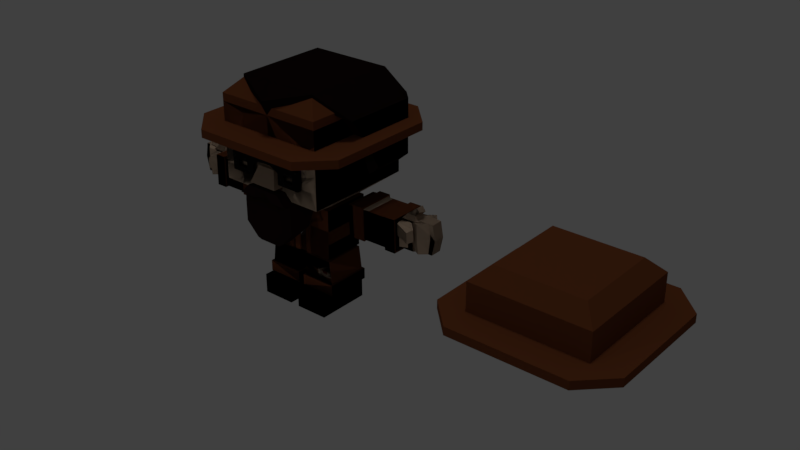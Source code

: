 # Source: cowboy_v2.blend  (saved by Blender 2.79.0; exported with 4.5.12 LTS)
import bpy
from mathutils import Matrix  # noqa: F401  (used for matrix-valued properties, if any)

bpy.ops.wm.read_factory_settings(use_empty=True)
scene = bpy.context.scene
scene.name = 'Scene'

# ---- collections
col_collection_1 = bpy.data.collections.new('Collection 1'); scene.collection.children.link(col_collection_1)
col_collection_4 = bpy.data.collections.new('Collection 4'); scene.collection.children.link(col_collection_4)

# ---- materials (node trees are filled in below, after node groups)
mat_skin = bpy.data.materials.new('Skin')
mat_skin.alpha_threshold = 0.0
mat_skin.use_transparent_shadow = False
mat_skin.diffuse_color = (0.5382, 0.3997, 0.289, 1.0)
mat_skin.roughness = 0.5
mat_skin.line_color = (0.0, 0.0, 0.0, 1.0)
mat_brown = bpy.data.materials.new('Brown')
mat_brown.alpha_threshold = 0.0
mat_brown.use_transparent_shadow = False
mat_brown.diffuse_color = (0.1734, 0.05305, 0.0194, 1.0)
mat_brown.roughness = 0.5
mat_hair = bpy.data.materials.new('Hair')
mat_hair.alpha_threshold = 0.0
mat_hair.use_transparent_shadow = False
mat_hair.diffuse_color = (0.02037, 0.009547, 0.008135, 1.0)
mat_hair.roughness = 0.5
mat_hair.specular_intensity = 0.285
mat_black = bpy.data.materials.new('Black')
mat_black.alpha_threshold = 0.0
mat_black.use_transparent_shadow = False
mat_black.diffuse_color = (0.00637, 0.00637, 0.00637, 1.0)
mat_black.roughness = 0.5
mat_black.specular_intensity = 0.7523
mat_white = bpy.data.materials.new('White')
mat_white.alpha_threshold = 0.0
mat_white.use_transparent_shadow = False
mat_white.roughness = 0.5
mat_blue = bpy.data.materials.new('Blue')
mat_blue.alpha_threshold = 0.0
mat_blue.use_transparent_shadow = False
mat_blue.diffuse_color = (0.1201, 0.01708, 0.2668, 1.0)
mat_blue.roughness = 0.5
mat_bruise = bpy.data.materials.new('bruise')
mat_bruise.alpha_threshold = 0.0
mat_bruise.use_transparent_shadow = False
mat_bruise.diffuse_color = (0.2598, 0.03387, 0.02765, 1.0)
mat_bruise.roughness = 0.5

# ---- material node trees

# ---- world
world_world = bpy.data.worlds.new('World'); scene.world = world_world
world_world.color = (0.05088, 0.05088, 0.05088)
world_world.use_sun_shadow = False
world_world.sun_shadow_jitter_overblur = 0.0
world_world.cycles.sampling_method = 'MANUAL'

# ---- lights
light_hemi = bpy.data.lights.new('Hemi', 'SUN')
light_hemi.transmission_factor = 0.0
light_hemi.angle = 0.1993
light_hemi.energy = 0.27
light_hemi.shadow_buffer_clip_start = 0.5
light_hemi.shadow_soft_size = 0.1
light_hemi.shadow_cascade_max_distance = 1000.0
light_point = bpy.data.lights.new('Point', 'POINT')
light_point.transmission_factor = 0.0
light_point.energy = 100.0
light_point.shadow_buffer_clip_start = 0.5
light_point.shadow_soft_size = 0.1
light_point.shadow_maximum_resolution = 0.006
light_point.use_absolute_resolution = True

# ---- meshes
me_cube_004 = bpy.data.meshes.new('Cube.004')
me_cube_004.from_pydata([(6.169, 0.6469, 1.851), (5.919, 0.3969, 2.584), (6.169, 0.6469, 2.334), (5.919, -1.103, 2.584), (6.169, -1.353, 2.334), (6.169, -1.353, 1.851), (6.169, -1.353, 1.707), (6.669, -1.353, 1.851), (6.669, -1.353, 1.707), (6.669, 0.6469, 1.851), (6.669, 0.6469, 1.707), (6.169, -1.853, 1.851), (6.169, -1.853, 1.707), (6.169, 1.147, 1.851), (6.169, 1.147, 1.707), (6.169, -0.3531, 1.707), (6.169, 0.8469, 1.707), (6.369, -0.3531, 1.707), (6.369, 0.6469, 1.707), (4.169, 0.6469, 1.851), (4.419, 0.3969, 2.584), (4.169, 0.6469, 2.334), (4.419, -1.103, 2.584), (4.169, -1.353, 2.334), (4.169, -1.353, 1.851), (4.169, -1.353, 1.707), (3.669, -1.353, 1.851), (3.669, -1.353, 1.707), (3.669, 0.6469, 1.851), (3.669, 0.6469, 1.707), (4.169, -1.853, 1.851), (4.169, -1.853, 1.707), (4.169, 1.147, 1.851), (4.169, 1.147, 1.707), (4.169, -0.3531, 1.707), (5.169, 0.6469, 2.334), (5.169, 0.3969, 2.584), (5.169, -1.103, 2.584), (5.169, -1.353, 2.334), (5.169, 0.6469, 1.851), (5.169, -1.353, 1.707), (5.169, -1.353, 1.851), (5.169, -1.853, 1.707), (5.169, -1.853, 1.851), (5.169, 1.147, 1.851), (5.169, 1.147, 1.707), (4.169, 0.8469, 1.707), (5.169, 0.8469, 1.707), (3.969, -0.3531, 1.707), (3.969, 0.6469, 1.707), (5.836, -1.353, 1.707), (5.503, -1.353, 1.707), (4.503, -1.353, 1.707), (4.836, -1.353, 1.707)], [], [(0, 2, 4, 5), (1, 3, 4, 2), (39, 0, 13, 44), (40, 51, 50, 6, 12, 42), (10, 9, 7, 8), (0, 5, 7, 9), (12, 8, 7, 11), (5, 11, 7), (12, 6, 8), (13, 9, 10, 14), (13, 0, 9), (13, 14, 45, 44), (5, 41, 43, 11), (12, 11, 43, 42), (3, 37, 38, 4), (2, 35, 36, 1), (2, 0, 39, 35), (1, 36, 37, 3), (5, 4, 38, 41), (15, 17, 18, 10, 8, 6), (10, 18, 16, 14), (45, 14, 16, 47), (19, 24, 23, 21), (20, 21, 23, 22), (39, 44, 32, 19), (40, 42, 31, 25, 52, 53), (29, 27, 26, 28), (19, 28, 26, 24), (31, 30, 26, 27), (24, 26, 30), (31, 27, 25), (32, 33, 29, 28), (32, 28, 19), (32, 44, 45, 33), (24, 30, 43, 41), (31, 42, 43, 30), (22, 23, 38, 37), (21, 20, 36, 35), (21, 35, 39, 19), (20, 22, 37, 36), (24, 41, 38, 23), (34, 25, 27, 29, 49, 48), (29, 33, 46, 49), (45, 47, 46, 33)])
me_cube_004.polygons.foreach_set('material_index', [1, 1, 1, 1, 1, 1, 1, 1, 1, 1, 1, 1, 1, 1, 1, 1, 1, 1, 1, 1, 1, 1, 1, 1, 1, 1, 1, 1, 1, 1, 1, 1, 1, 1, 1, 1, 1, 1, 1, 1, 1, 1, 1, 1])
me_cube_004.materials.append(mat_skin)
me_cube_004.materials.append(mat_brown)
me_cube_004.materials.append(mat_hair)
me_cube_004.materials.append(mat_black)
me_cube_004.materials.append(mat_white)
me_cube_004.use_remesh_preserve_volume = False
me_cube_004.use_remesh_preserve_attributes = False
me_cube_004.use_mirror_vertex_groups = False
me_cube_004.update()
me_cube_007 = bpy.data.meshes.new('Cube.007')
me_cube_007.from_pydata([(1.431e-06, -1.0, 2.25), (0.2487, -1.0, 2.25), (1.431e-06, -1.0, 2.455), (0.1342, -1.0, 2.455), (0.1667, -1.0, 2.25), (0.4653, -0.9572, 2.817), (0.4653, -0.9572, 2.909), (0.6147, -0.9572, 2.817), (0.6147, -0.9572, 2.909), (-0.6147, -0.9572, 2.771), (-0.6147, -0.9572, 2.909), (-0.4653, -0.9572, 2.771), (-0.4653, -0.9572, 2.909), (1.0, 1.0, 2.25), (1.0, -1.0, 2.25), (1.029, 0.3044, 2.133), (1.029, -0.3044, 2.133), (1.054, 0.3044, 1.602), (1.054, -0.3044, 1.602), (1.357, 0.3044, 2.148), (0.75, 0.95, 4.056), (1.0, 1.2, 3.606), (0.75, -0.75, 3.856), (1.0, -1.0, 3.606), (1.0, -1.0, 3.339), (1.0, -3.204e-07, 3.123), (1.0, 0.2486, 2.463), (1.0, 1.0, 2.463), (1.0, 1.2, 3.123), (1.0, 1.2, 2.634), (1.2, -3.204e-07, 3.123), (1.2, 1.0, 3.123), (1.2, 0.2486, 2.634), (1.2, 1.0, 2.634), (-1.0, 1.0, 2.25), (-1.0, -1.0, 2.25), (-1.082, 0.3044, 2.138), (-1.082, -0.3044, 2.138), (-1.093, 0.3044, 1.607), (-1.093, -0.3044, 1.607), (-1.41, 0.3044, 2.129), (-1.41, -0.3044, 2.129), (-1.422, 0.3044, 1.598), (-1.422, -0.3044, 1.598), (-0.75, 0.95, 4.056), (-1.0, 1.2, 3.606), (-1.0, -1.0, 3.606), (-1.0, -1.0, 3.339), (-1.0, -3.204e-07, 3.123), (-1.0, 0.2486, 2.463), (-1.0, 1.0, 2.463), (9.537e-07, 1.2, 3.606), (9.537e-07, 0.95, 4.056), (9.537e-07, -0.75, 3.856), (9.537e-07, 1.0, 2.25), (9.537e-07, 1.0, 2.463), (-1.0, 1.2, 3.123), (9.537e-07, 1.2, 3.123), (-1.0, 1.2, 2.634), (9.537e-07, 1.2, 2.634), (-1.2, -3.204e-07, 3.123), (-1.2, 1.0, 3.123), (-1.2, 0.2486, 2.634), (-1.2, 1.0, 2.634), (-2.438, 0.2719, 2.135), (-2.404, -0.1924, 2.135), (-2.442, 0.2719, 1.604), (-2.416, -0.1664, 1.604), (0.6871, 0.3767, 2.0), (0.6871, -0.3767, 2.0), (0.3942, -0.3767, 2.0), (9.537e-07, -0.3767, 2.0), (9.537e-07, 0.3767, 2.0), (-0.6871, 0.3767, 2.0), (-0.6871, -0.3767, 2.0), (-0.3942, -0.3767, 2.0), (1.0, -1.0, 2.832), (1.0, -1.0, 2.541), (0.6667, -1.0, 2.25), (0.3333, -1.0, 2.25), (0.6159, -1.0, 3.248), (0.3011, -1.0, 3.068), (9.537e-07, -1.0, 2.746), (-1.0, -1.0, 2.832), (-1.0, -1.0, 2.541), (-0.6667, -1.0, 2.25), (-0.3333, -1.0, 2.25), (-0.6159, -1.0, 3.248), (-0.3011, -1.0, 3.015), (-0.2684, -1.0, 2.455), (-0.1678, -1.0, 2.746), (0.2684, -1.0, 2.455), (0.1678, -1.0, 2.746), (9.537e-07, -1.081, 2.746), (9.537e-07, -1.185, 2.455), (-0.2684, -1.185, 2.455), (-0.1678, -1.081, 2.746), (0.2684, -1.185, 2.455), (0.1678, -1.081, 2.746), (-0.3813, -1.0, 2.937), (-0.6667, -1.0, 2.937), (-0.6987, -1.0, 2.937), (-0.3813, -1.0, 2.783), (-0.3813, -1.0, 2.655), (-0.6987, -1.0, 2.832), (-0.6987, -1.0, 2.655), (0.3813, -1.0, 2.937), (-0.6667, -1.0, 2.655), (0.6987, -1.0, 2.937), (0.3813, -0.9572, 2.937), (0.3813, -0.9572, 2.817), (0.6987, -0.9572, 2.817), (0.6987, -0.9572, 2.937), (-0.6987, -0.9572, 2.937), (-0.6987, -0.9572, 2.655), (-0.3813, -0.9572, 2.655), (-0.3813, -0.9572, 2.937), (-1.214, 0.3044, 2.13), (-1.226, 0.3044, 1.599), (-1.226, -0.3044, 1.599), (-1.214, -0.3044, 2.13), (-1.41, 0.3348, 2.155), (-1.41, -0.3348, 2.155), (-1.422, 0.3348, 1.571), (-1.422, -0.3348, 1.571), (-1.214, 0.3348, 2.157), (-1.226, -0.3348, 1.573), (-1.226, 0.3348, 1.573), (-1.214, -0.3348, 2.157), (1.15, 0.3044, 2.144), (1.175, 0.3044, 1.613), (1.175, -0.3044, 1.613), (1.15, -0.3044, 2.144), (1.366, 0.3348, 2.175), (1.366, -0.3348, 2.175), (1.393, 0.3348, 1.591), (1.393, -0.3348, 1.591), (1.151, 0.3348, 2.171), (1.178, -0.3348, 1.588), (1.178, 0.3348, 1.588), (1.151, -0.3348, 2.171), (1.0, -0.3531, 3.606), (-1.0, -0.3531, 3.606), (1.0, 1.2, 3.608), (1.2, -0.3531, 3.608), (1.2, 1.0, 3.608), (-1.0, 1.2, 3.608), (9.537e-07, 1.2, 3.608), (-1.2, -0.3531, 3.608), (-1.2, 1.0, 3.608), (9.537e-07, -0.75, 4.056), (9.537e-07, -1.0, 3.606), (-0.75, -0.75, 4.056), (-0.75, -0.75, 3.856), (9.537e-07, -1.094, 3.865), (0.75, -0.75, 4.056), (-1.0, -1.0, 3.194), (1.0, -1.0, 3.194), (-0.6159, -1.0, 3.162), (-0.2263, -1.0, 2.845), (0.2263, -1.0, 2.942), (0.6159, -1.0, 3.162), (-0.8359, -1.0, 3.228), (0.8359, -1.0, 3.228), (0.8359, -1.0, 3.108), (-0.8359, -1.0, 3.108), (-2.027, 0.2446, 2.08), (-2.036, 0.2446, 1.653), (-2.036, -0.2446, 1.653), (-2.027, -0.2446, 2.08), (-2.585, -0.01724, 2.135), (-2.589, -0.01724, 1.604), (-2.027, -1.565e-07, 2.08), (-2.036, -9.686e-08, 1.653), (-2.247, -0.13, 2.108), (-2.228, 0.241, 2.079), (-2.239, 0.2521, 1.653), (-2.258, -0.1025, 1.629), (-2.302, -0.008621, 2.094), (-2.313, -0.008621, 1.629), (-2.477, 0.2719, 1.87), (-2.41, -0.1939, 1.87), (-2.031, 0.2446, 1.867), (-2.031, -0.2446, 1.867), (-2.625, -0.01724, 1.87), (-2.234, 0.2583, 1.868), (-2.253, -0.13, 1.868), (-2.303, -0.3173, 2.002), (-2.349, -0.2059, 2.029), (-2.308, -0.3155, 1.813), (-2.354, -0.2039, 1.815), (1.357, -0.3044, 2.148), (1.382, 0.3044, 1.617), (1.369, -0.3044, 1.617), (2.385, 0.2719, 2.154), (2.351, -0.1924, 2.154), (2.389, 0.2719, 1.623), (2.363, -0.1664, 1.623), (1.974, 0.2446, 2.1), (1.984, 0.2446, 1.673), (1.984, -0.2446, 1.673), (1.974, -0.2446, 2.1), (2.532, -0.01724, 2.154), (2.537, -0.01724, 1.623), (1.974, -1.416e-07, 2.1), (1.984, -8.196e-08, 1.673), (2.195, -0.13, 2.127), (2.176, 0.241, 2.099), (2.187, 0.2521, 1.672), (2.206, -0.1025, 1.648), (2.249, -0.008621, 2.113), (2.26, -0.008621, 1.648), (2.425, 0.2719, 1.889), (2.357, -0.1939, 1.889), (1.979, 0.2446, 1.886), (1.979, -0.2446, 1.886), (2.572, -0.01724, 1.889), (2.181, 0.2583, 1.888), (2.2, -0.13, 1.888), (2.251, -0.3173, 2.021), (2.296, -0.2059, 2.048), (2.255, -0.3155, 1.833), (2.301, -0.2039, 1.834), (0.6871, 0.4552, 1.936), (0.6871, -0.4238, 1.936), (0.6339, 0.3767, 1.0), (0.6339, -0.3767, 1.0), (0.08683, 0.3767, 1.0), (0.3808, -0.3767, 1.0), (0.6871, 0.3767, 0.35), (0.6871, -0.3767, 0.35), (0.08683, 0.3767, 0.35), (0.08683, -0.3767, 0.35), (0.6871, 0.3767, 0.0), (0.6871, -0.3767, 0.0), (0.08683, 0.3767, 0.0), (0.08683, -0.3767, 0.0), (0.3942, -0.4238, 1.936), (-0.6871, 0.4552, 1.936), (-0.6871, -0.4238, 1.936), (-0.6339, 0.3767, 1.0), (-0.6339, -0.3767, 1.0), (-0.08683, 0.3767, 1.0), (-0.2437, -0.3767, 1.0), (-0.6871, 0.3767, 0.35), (-0.6871, -0.3767, 0.35), (-0.08683, 0.3767, 0.35), (-0.08683, -0.3767, 0.35), (-0.2951, -0.4238, 1.936), (9.537e-07, 0.3767, 1.0), (0.2259, -0.3767, 1.0), (0.3542, 0.1001, 1.936), (-0.6871, 0.3767, 0.0), (-0.6871, -0.3767, 0.0), (-0.08683, 0.3767, 0.0), (-0.08683, -0.3767, 0.0), (-0.499, -0.4238, 1.936), (0.08683, 0.3767, 0.9555), (0.08683, -0.3767, 0.9555), (0.6339, -0.3767, 0.9555), (0.6339, 0.3767, 0.9555), (-0.08683, 0.3767, 0.9555), (-0.08683, -0.3767, 0.9555), (-0.6339, -0.3767, 0.9555), (-0.6339, 0.3767, 0.9555), (0.6871, -0.597, 0.35), (0.08683, -0.597, 0.35), (0.6871, -0.597, 0.0), (0.08683, -0.597, 0.0), (-0.6871, -0.597, 0.35), (-0.08683, -0.597, 0.35), (-0.6871, -0.597, 0.0), (-0.08683, -0.597, 0.0), (-0.08683, 0.3767, 0.5317), (-0.6871, 0.3767, 0.5317), (-0.08683, -0.3767, 0.5317), (-0.6871, -0.3767, 0.5317), (0.08683, 0.3767, 0.5317), (0.6871, 0.3767, 0.5317), (0.08683, -0.3767, 0.5317), (0.6871, -0.3767, 0.5317), (0.7171, 0.4143, 0.3409), (0.7171, -0.4143, 0.3409), (0.05682, 0.4143, 0.3409), (0.05682, -0.4143, 0.3409), (0.05682, 0.4143, 0.5407), (0.7171, 0.4143, 0.5407), (0.05682, -0.4143, 0.5407), (0.7171, -0.4143, 0.5407), (-0.7171, 0.4143, 0.3409), (-0.7171, -0.4143, 0.3409), (-0.05682, 0.4143, 0.3409), (-0.05682, -0.4143, 0.3409), (-0.05682, 0.4143, 0.5407), (-0.7171, 0.4143, 0.5407), (-0.05682, -0.4143, 0.5407), (-0.7171, -0.4143, 0.5407), (-0.5944, -0.4238, 1.783), (0.1118, -0.4238, 1.936), (-0.2971, -0.4238, 1.665), (-0.2021, -0.4238, 1.665), (0.6339, -0.3767, 1.275), (0.6339, 0.3767, 1.275), (-0.6339, -0.3767, 1.275), (-0.6339, 0.3767, 1.275), (0.6871, -0.4238, 1.557), (0.6871, 0.4552, 1.557), (-0.6871, -0.4238, 1.557), (-0.6871, 0.4552, 1.557), (-0.1487, -0.3767, 1.0), (-0.2165, -0.3767, 1.275), (-0.1716, -0.4238, 1.557), (-0.2666, -0.4238, 1.557), (-0.1215, -0.3767, 1.275), (-0.2165, -0.4066, 1.274), (-0.1215, -0.4066, 1.274), (-0.1716, -0.4537, 1.556), (-0.2666, -0.4537, 1.556), (-0.2971, -0.4537, 1.664), (-0.2021, -0.4537, 1.664), (-0.499, -0.4537, 1.935), (-0.5944, -0.4537, 1.782), (-0.2437, -0.4066, 0.9988), (-0.1487, -0.4066, 0.9988), (0.2437, -0.3767, 1.0), (0.499, -0.4238, 1.936), (0.5823, -0.4238, 1.748), (0.3366, -0.4237, 1.636), (0.2416, -0.4237, 1.636), (0.1487, -0.3767, 1.0), (0.236, -0.3767, 1.275), (0.2044, -0.4238, 1.557), (0.2994, -0.4238, 1.557), (0.141, -0.3767, 1.275), (0.236, -0.4066, 1.274), (0.141, -0.4066, 1.274), (0.2044, -0.4537, 1.556), (0.2994, -0.4537, 1.556), (0.3366, -0.4537, 1.634), (0.2416, -0.4537, 1.634), (0.499, -0.4537, 1.935), (0.5823, -0.4537, 1.747), (0.2437, -0.4066, 0.9988), (0.1487, -0.4066, 0.9988), (9.537e-07, -0.3767, 1.275), (-0.086, -0.4238, 1.557), (0.03575, -0.4688, 1.557), (0.03571, 0.355, 1.936), (-0.277, 0.08793, 1.936), (0.2937, -1.0, 2.937), (0.3813, -1.0, 2.641), (0.6987, -1.0, 2.641), (0.6987, -1.0, 2.817), (0.3813, -1.0, 2.817), (0.2937, -1.0, 2.767), (0.3813, -1.0, 3.004), (0.6987, -1.0, 3.004), (0.8148, -1.0, 2.937), (0.8148, -1.0, 2.767), (-0.8143, -1.0, 2.608), (-0.6342, -1.0, 2.352), (-0.5294, -1.0, 3.189), (-0.5444, -1.0, 3.511), (-2.511, 0.1273, 2.135), (-2.516, 0.1273, 1.604), (-2.551, 0.1273, 1.87), (0.08683, -0.3767, 0.673), (0.08683, -0.3767, 0.8142), (0.6694, -0.3767, 0.6561), (0.6449, -0.3767, 0.8784), (0.3524, -0.3767, 0.794), (0.3891, -0.3767, 0.6204), (0.6612, -0.3767, 0.7302), (0.6531, -0.3767, 0.8043), (0.4499, -0.3767, 0.8221), (0.5474, -0.3767, 0.8503), (0.4825, -0.3767, 0.6323), (0.5759, -0.3767, 0.6442), (0.3646, -0.3767, 0.7361), (0.3768, -0.3767, 0.6782), (0.5669, -0.3767, 0.7919), (0.5762, -0.3767, 0.6978), (0.4484, -0.3767, 0.7639), (0.4923, -0.3767, 0.7023), (-0.4132, -0.4238, 1.557), (-0.4321, -0.3767, 1.275)], [(224, 237), (237, 298)], [(0, 4, 3, 2), (3, 4, 1, 91), (1, 78, 91), (5, 7, 8, 6), (111, 352, 108, 112), (109, 112, 108, 106), (9, 11, 12, 10), (115, 103, 102, 99, 116), (114, 105, 107, 103, 115), (116, 99, 100, 101, 113), (24, 25, 141, 23), (69, 68, 13, 14), (71, 70, 69, 14, 78, 79, 0), (16, 15, 17, 18), (132, 131, 138, 140), (19, 192, 135, 133), (192, 193, 136, 135), (129, 132, 140, 137), (142, 46, 153), (33, 29, 28, 31), (13, 27, 26, 25, 24, 157, 76, 77, 14), (22, 53, 151, 23), (21, 51, 52, 20), (68, 72, 54, 13), (55, 27, 13, 54), (57, 28, 29, 59), (27, 55, 59, 29), (33, 27, 29), (33, 31, 30, 32), (25, 26, 32, 30), (26, 27, 33, 32), (46, 142, 48, 47), (74, 35, 34, 73), (71, 0, 86, 85, 35, 74, 75), (37, 39, 38, 36), (40, 41, 122, 121), (120, 117, 125, 128), (41, 43, 124, 122), (117, 118, 127, 125), (22, 23, 141), (63, 61, 56, 58), (34, 35, 84, 83, 156, 47, 48, 49, 50), (153, 46, 151, 53), (45, 44, 52, 51), (73, 34, 54, 72), (55, 54, 34, 50), (57, 59, 58, 56), (50, 58, 59, 55), (63, 58, 50), (63, 62, 60, 61), (48, 60, 62, 49), (49, 62, 63, 50), (365, 180, 66, 364), (69, 70, 71, 75, 74, 73, 72, 68), (165, 158, 87, 162), (82, 90, 96, 93), (92, 82, 93, 98), (164, 163, 80, 161), (95, 94, 93, 96), (97, 98, 93, 94), (90, 89, 95, 96), (2, 91, 97, 94), (91, 92, 98, 97), (89, 2, 94, 95), (105, 114, 113, 101, 104), (158, 159, 88, 361, 87), (110, 109, 106, 353), (160, 161, 80, 81), (5, 6, 109, 110), (6, 8, 112, 109), (8, 7, 111, 112), (9, 10, 113, 114), (11, 9, 114, 115), (10, 12, 116, 113), (12, 11, 115, 116), (39, 119, 118, 38), (36, 117, 120, 37), (37, 120, 119, 39), (38, 118, 117, 36), (127, 123, 121, 125), (128, 122, 124, 126), (125, 121, 122, 128), (126, 124, 123, 127), (43, 42, 123, 124), (119, 120, 128, 126), (42, 40, 121, 123), (118, 119, 126, 127), (18, 17, 130, 131), (15, 16, 132, 129), (16, 18, 131, 132), (17, 15, 129, 130), (139, 137, 133, 135), (140, 138, 136, 134), (137, 140, 134, 133), (138, 139, 135, 136), (131, 130, 139, 138), (193, 191, 134, 136), (191, 19, 133, 134), (130, 129, 137, 139), (186, 181, 67, 177), (179, 171, 364, 66, 176), (185, 180, 64, 175), (178, 170, 65, 174), (61, 60, 148, 149), (56, 61, 149, 146), (57, 56, 146, 147), (30, 31, 145, 144), (31, 28, 143, 145), (28, 57, 147, 143), (25, 30, 144, 141), (142, 148, 60, 48), (155, 150, 154), (52, 150, 155, 20), (52, 44, 152, 150), (148, 152, 44, 149), (153, 152, 148, 142), (44, 45, 149), (22, 141, 144, 155), (144, 145, 20, 155), (20, 145, 21), (154, 152, 153, 151), (154, 151, 22, 155), (153, 53, 151), (53, 22, 151), (150, 152, 154), (40, 166, 172, 169, 41), (42, 167, 182, 166, 40), (43, 168, 173, 167, 42), (41, 169, 183, 168, 43), (175, 64, 363, 170, 178), (177, 67, 171, 179), (181, 184, 171, 67), (168, 177, 179, 173), (166, 175, 178, 172), (172, 178, 174, 169), (182, 185, 175, 166), (173, 179, 176, 167), (183, 186, 177, 168), (186, 183, 189, 190), (167, 176, 185, 182), (65, 170, 184, 181), (176, 66, 180, 185), (174, 65, 181, 186), (363, 64, 180, 365), (187, 188, 190, 189), (183, 169, 187, 189), (169, 174, 188, 187), (174, 186, 190, 188), (216, 203, 196, 212), (218, 209, 197, 213), (211, 208, 196, 203), (217, 207, 194, 212), (210, 206, 195, 202), (19, 191, 201, 204, 198), (192, 19, 198, 214, 199), (193, 192, 199, 205, 200), (191, 193, 200, 215, 201), (207, 210, 202, 194), (209, 211, 203, 197), (213, 197, 203, 216), (200, 205, 211, 209), (198, 204, 210, 207), (204, 201, 206, 210), (214, 198, 207, 217), (205, 199, 208, 211), (215, 200, 209, 218), (218, 222, 221, 215), (199, 214, 217, 208), (195, 213, 216, 202), (208, 217, 212, 196), (206, 218, 213, 195), (202, 216, 212, 194), (219, 221, 222, 220), (215, 221, 219, 201), (201, 219, 220, 206), (206, 220, 222, 218), (302, 301, 226, 225), (225, 226, 228, 250, 243, 241, 240, 242, 249, 227), (230, 229, 281, 282), (229, 230, 234, 233), (232, 230, 282, 284), (278, 280, 288, 286), (280, 279, 287, 288), (312, 310, 314, 317), (306, 302, 304, 308), (234, 236, 235, 233), (232, 231, 235, 236), (231, 229, 233, 235), (234, 230, 265, 267), (304, 240, 241, 303), (259, 260, 257, 258), (245, 247, 292, 290), (244, 252, 253, 245), (276, 274, 294, 296), (275, 276, 296, 295), (246, 244, 289, 291), (256, 297, 321, 320), (240, 304, 302, 225), (253, 252, 254, 255), (247, 255, 254, 246), (246, 254, 252, 244), (255, 247, 270, 272), (264, 263, 262, 261), (265, 266, 268, 267), (269, 271, 272, 270), (236, 234, 267, 268), (230, 232, 266, 265), (232, 236, 268, 266), (247, 245, 269, 270), (245, 253, 271, 269), (253, 255, 272, 271), (264, 274, 276, 263), (261, 273, 274, 264), (263, 276, 275, 262), (262, 275, 273, 261), (260, 259, 369, 373, 372, 368, 280, 278), (257, 260, 278, 277), (368, 377, 376, 371, 366, 279, 280), (258, 257, 277, 279, 366, 367), (287, 285, 283, 284), (288, 287, 284, 282), (285, 286, 281, 283), (286, 288, 282, 281), (279, 277, 285, 287), (277, 278, 286, 285), (231, 232, 284, 283), (229, 231, 283, 281), (295, 292, 291, 293), (296, 290, 292, 295), (293, 291, 289, 294), (294, 289, 290, 296), (244, 245, 290, 289), (273, 275, 295, 293), (274, 273, 293, 294), (247, 246, 291, 292), (308, 304, 303, 307), (306, 305, 301, 302), (223, 224, 305, 306), (238, 308, 307, 239), (223, 306, 308, 238), (239, 307, 384, 312, 299, 297, 256), (384, 385, 310, 312), (243, 310, 385, 303, 241), (311, 300, 319, 316), (313, 311, 316, 315), (314, 322, 323, 315), (318, 317, 316, 319), (317, 314, 315, 316), (321, 318, 319, 320), (300, 256, 320, 319), (299, 312, 317, 318), (309, 313, 315, 323), (297, 299, 318, 321), (243, 309, 323, 322), (310, 243, 322, 314), (332, 337, 334, 330), (325, 340, 341, 326), (224, 325, 326, 327, 332, 305), (305, 332, 330, 301), (324, 226, 301, 330), (331, 336, 339, 328), (333, 335, 336, 331), (334, 335, 343, 342), (338, 339, 336, 337), (337, 336, 335, 334), (341, 340, 339, 338), (328, 339, 340, 325), (327, 338, 337, 332), (329, 343, 335, 333), (326, 341, 338, 327), (324, 342, 343, 329), (330, 334, 342, 324), (313, 309, 329, 333, 344), (331, 346, 344, 333), (311, 313, 344, 345), (248, 256, 300, 311, 345), (328, 325, 298, 346, 331), (345, 346, 298, 248), (346, 345, 344), (223, 238, 239, 256, 348, 347, 251, 325, 224), (248, 348, 256), (298, 325, 251), (347, 348, 248, 298, 251), (353, 106, 349, 354), (352, 353, 350, 351), (111, 110, 353, 352), (106, 108, 356, 355), (108, 357, 356), (108, 352, 358, 357), (352, 351, 358), (353, 354, 350), (106, 355, 349), (46, 47, 162, 87, 362, 151), (23, 151, 80, 163, 24), (80, 151, 362, 361, 88, 81), (159, 160, 81, 88), (82, 92, 160, 159, 90), (349, 160, 92, 354), (355, 160, 349), (160, 355, 161), (161, 355, 356, 164), (356, 357, 164), (157, 24, 163, 164, 357, 76), (77, 358, 351, 78, 14), (77, 76, 357, 358), (351, 350, 78), (92, 91, 350, 354), (350, 91, 78), (100, 99, 158, 165, 101), (158, 99, 159), (99, 102, 90, 159), (90, 102, 103, 89), (156, 83, 165, 162, 47), (101, 165, 83, 104), (83, 84, 359, 105, 104), (103, 107, 105, 360, 89), (86, 0, 2, 89, 360, 35, 85), (35, 360, 359, 84), (105, 359, 360), (362, 87, 361), (170, 363, 365, 184), (184, 365, 364, 171), (259, 258, 367, 370, 374, 375, 369), (370, 367, 366, 371, 379, 378), (383, 379, 371, 376), (372, 381, 377, 368), (381, 383, 376, 377), (369, 375, 380, 373), (373, 380, 381, 372), (375, 374, 382, 380), (380, 382, 383, 381), (374, 370, 378, 382), (382, 378, 379, 383), (307, 303, 385, 384)])
me_cube_007.polygons.foreach_set('material_index', [0, 6, 0, 3, 5, 5, 3, 0, 0, 0, 0, 0, 0, 1, 1, 1, 1, 1, 0, 2, 0, 0, 2, 0, 0, 2, 2, 2, 2, 2, 2, 0, 0, 0, 1, 1, 1, 1, 1, 0, 2, 0, 0, 2, 0, 0, 2, 2, 2, 2, 2, 2, 6, 0, 2, 0, 0, 2, 0, 0, 0, 0, 0, 0, 0, 2, 5, 2, 4, 4, 4, 4, 4, 4, 4, 1, 1, 1, 1, 1, 1, 1, 1, 1, 1, 1, 1, 1, 1, 1, 1, 1, 1, 1, 1, 1, 1, 1, 1, 0, 0, 0, 0, 2, 2, 2, 2, 2, 2, 2, 2, 2, 2, 2, 2, 2, 2, 2, 2, 2, 2, 2, 0, 0, 2, 0, 0, 0, 0, 0, 0, 0, 0, 0, 0, 0, 0, 0, 0, 0, 0, 0, 0, 6, 0, 0, 0, 0, 0, 0, 0, 0, 0, 0, 0, 0, 0, 0, 0, 0, 0, 0, 0, 0, 0, 0, 0, 0, 6, 0, 0, 0, 0, 0, 0, 0, 1, 1, 3, 3, 3, 1, 1, 1, 1, 3, 3, 3, 3, 1, 1, 3, 3, 1, 1, 3, 1, 1, 3, 3, 3, 3, 1, 3, 3, 3, 3, 3, 3, 3, 3, 1, 1, 1, 1, 1, 1, 1, 1, 1, 1, 1, 1, 1, 1, 3, 3, 1, 1, 1, 1, 3, 1, 1, 3, 1, 1, 1, 1, 1, 1, 6, 1, 1, 1, 1, 1, 1, 1, 1, 1, 1, 1, 1, 1, 1, 1, 1, 1, 1, 1, 1, 1, 1, 1, 1, 1, 1, 1, 1, 1, 1, 4, 4, 4, 4, 4, 0, 0, 1, 4, 4, 0, 5, 5, 5, 5, 5, 5, 5, 5, 5, 0, 0, 0, 0, 0, 0, 0, 0, 0, 0, 0, 0, 0, 0, 0, 0, 0, 0, 0, 0, 0, 0, 0, 0, 0, 0, 6, 6, 0, 0, 1, 1, 0, 0, 0, 0, 0, 0, 6, 0, 0, 1])
me_cube_007.materials.append(mat_skin)
me_cube_007.materials.append(mat_brown)
me_cube_007.materials.append(mat_hair)
me_cube_007.materials.append(mat_black)
me_cube_007.materials.append(mat_white)
me_cube_007.materials.append(mat_blue)
me_cube_007.materials.append(mat_bruise)
me_cube_007.use_remesh_preserve_volume = False
me_cube_007.use_remesh_preserve_attributes = False
me_cube_007.use_mirror_vertex_groups = False
me_cube_007.update()
me_cube_006 = bpy.data.meshes.new('Cube.006')
me_cube_006.from_pydata([(0.4478, -1.0, 2.688), (0.5358, -1.0, 2.784), (0.6492, -1.0, 2.671), (1.0, 1.0, 2.25), (1.0, -1.0, 2.25), (0.75, 0.95, 4.056), (1.0, 1.2, 3.606), (0.75, -0.75, 3.856), (1.0, -1.0, 3.606), (1.0, -1.0, 3.339), (1.0, -3.204e-07, 3.123), (1.0, 0.2486, 2.463), (1.0, 1.0, 2.463), (1.0, 1.2, 3.123), (1.0, 1.2, 2.634), (1.2, -3.204e-07, 3.123), (1.2, 1.0, 3.123), (1.2, 0.2486, 2.634), (1.2, 1.0, 2.634), (-1.0, 1.0, 2.25), (-1.0, -1.0, 2.25), (-0.75, 0.95, 4.056), (-1.0, 1.2, 3.606), (-1.0, -1.0, 3.606), (-1.0, -1.0, 3.339), (-1.0, -3.204e-07, 3.123), (-1.0, 0.2486, 2.463), (-1.0, 1.0, 2.463), (4.768e-07, -1.0, 2.25), (4.768e-07, 1.2, 3.606), (4.768e-07, 0.95, 4.056), (4.768e-07, -0.75, 3.856), (4.768e-07, 1.0, 2.25), (4.768e-07, 1.0, 2.463), (-1.0, 1.2, 3.123), (4.768e-07, 1.2, 3.123), (-1.0, 1.2, 2.634), (4.768e-07, 1.2, 2.634), (-1.2, -3.204e-07, 3.123), (-1.2, 1.0, 3.123), (-1.2, 0.2486, 2.634), (-1.2, 1.0, 2.634), (0.6871, 0.3767, 2.0), (0.6871, -0.3767, 2.0), (0.3942, -0.3767, 2.0), (4.768e-07, -0.3767, 2.0), (4.768e-07, 0.3767, 2.0), (-0.6871, 0.3767, 2.0), (-0.6871, -0.3767, 2.0), (-0.3942, -0.3767, 2.0), (1.0, -1.0, 2.832), (1.0, -1.0, 2.541), (0.6667, -1.0, 2.25), (0.2487, -1.0, 2.25), (0.6159, -1.0, 3.248), (0.3011, -1.0, 3.068), (4.768e-07, -1.0, 2.746), (4.768e-07, -1.0, 2.455), (-1.0, -1.0, 2.832), (-1.0, -1.0, 2.541), (-0.6667, -1.0, 2.25), (-0.3333, -1.0, 2.25), (-0.6159, -1.0, 3.248), (-0.3011, -1.0, 3.015), (-0.2684, -1.0, 2.455), (-0.1678, -1.0, 2.746), (0.2684, -1.0, 2.455), (0.1678, -1.0, 2.746), (4.768e-07, -1.081, 2.746), (4.768e-07, -1.185, 2.455), (-0.2684, -1.185, 2.455), (-0.1678, -1.081, 2.746), (0.2684, -1.185, 2.455), (0.1678, -1.081, 2.746), (-0.6987, -1.0, 2.655), (0.4928, -1.0, 2.815), (0.6473, -1.0, 2.968), (0.528, -1.0, 2.845), (0.3911, -1.0, 2.718), (0.6961, -1.0, 2.729), (0.5749, -1.0, 2.815), (0.7157, -1.0, 2.915), (1.0, -0.3531, 3.606), (-1.0, -0.3531, 3.606), (1.0, 1.2, 3.608), (1.2, -0.3531, 3.608), (1.2, 1.0, 3.608), (-1.0, 1.2, 3.608), (4.768e-07, 1.2, 3.608), (-1.2, -0.3531, 3.608), (-1.2, 1.0, 3.608), (4.768e-07, -0.75, 4.056), (4.768e-07, -1.0, 3.606), (-0.75, -0.75, 4.056), (-0.75, -0.75, 3.856), (4.768e-07, -1.094, 3.865), (0.75, -0.75, 4.056), (-1.0, -1.0, 3.194), (1.0, -1.0, 3.194), (-0.6159, -1.0, 3.162), (-0.2263, -1.0, 2.845), (0.2263, -1.0, 2.942), (0.6159, -1.0, 3.162), (-0.8359, -1.0, 3.228), (0.8359, -1.0, 3.228), (0.8359, -1.0, 3.108), (-0.8359, -1.0, 3.108), (0.6871, 0.4552, 1.936), (0.6871, -0.4238, 1.936), (0.6339, 0.3767, 1.0), (0.6339, -0.3767, 1.0), (0.08683, 0.3767, 1.0), (0.3808, -0.3767, 1.0), (0.6871, 0.3767, 0.35), (0.6871, -0.3767, 0.35), (0.08683, 0.3767, 0.35), (0.08683, -0.3767, 0.35), (0.6871, 0.3767, 0.0), (0.6871, -0.3767, 0.0), (0.08683, 0.3767, 0.0), (0.08683, -0.3767, 0.0), (0.3942, -0.4238, 1.936), (-0.6871, 0.4552, 1.936), (-0.6871, -0.4238, 1.936), (-0.6339, 0.3767, 1.0), (-0.6339, -0.3767, 1.0), (-0.08683, 0.3767, 1.0), (-0.2437, -0.3767, 1.0), (-0.6871, 0.3767, 0.35), (-0.6871, -0.3767, 0.35), (-0.08683, 0.3767, 0.35), (-0.08683, -0.3767, 0.35), (-0.2951, -0.4238, 1.936), (4.768e-07, 0.3767, 1.0), (0.2259, -0.3767, 1.0), (0.3542, 0.1001, 1.936), (-0.6871, 0.3767, 0.0), (-0.6871, -0.3767, 0.0), (-0.08683, 0.3767, 0.0), (-0.08683, -0.3767, 0.0), (-0.499, -0.4238, 1.936), (0.08683, 0.3767, 0.9555), (0.08683, -0.3767, 0.9555), (0.6339, -0.3767, 0.9555), (0.6339, 0.3767, 0.9555), (-0.08683, 0.3767, 0.9555), (-0.08683, -0.3767, 0.9555), (-0.6339, -0.3767, 0.9555), (-0.6339, 0.3767, 0.9555), (0.6871, -0.597, 0.35), (0.08683, -0.597, 0.35), (0.6871, -0.597, 0.0), (0.08683, -0.597, 0.0), (-0.6871, -0.597, 0.35), (-0.08683, -0.597, 0.35), (-0.6871, -0.597, 0.0), (-0.08683, -0.597, 0.0), (-0.08683, 0.3767, 0.5317), (-0.6871, 0.3767, 0.5317), (-0.08683, -0.3767, 0.5317), (-0.6871, -0.3767, 0.5317), (0.08683, 0.3767, 0.5317), (0.6871, 0.3767, 0.5317), (0.08683, -0.3767, 0.5317), (0.6871, -0.3767, 0.5317), (0.7171, 0.4143, 0.3409), (0.7171, -0.4143, 0.3409), (0.05682, 0.4143, 0.3409), (0.05682, -0.4143, 0.3409), (0.05682, 0.4143, 0.5407), (0.7171, 0.4143, 0.5407), (0.05682, -0.4143, 0.5407), (0.7171, -0.4143, 0.5407), (-0.7171, 0.4143, 0.3409), (-0.7171, -0.4143, 0.3409), (-0.05682, 0.4143, 0.3409), (-0.05682, -0.4143, 0.3409), (-0.05682, 0.4143, 0.5407), (-0.7171, 0.4143, 0.5407), (-0.05682, -0.4143, 0.5407), (-0.7171, -0.4143, 0.5407), (-0.5944, -0.4238, 1.783), (0.1118, -0.4238, 1.936), (-0.2971, -0.4238, 1.665), (-0.2021, -0.4238, 1.665), (0.6339, -0.3767, 1.275), (0.6339, 0.3767, 1.275), (-0.6339, -0.3767, 1.275), (-0.6339, 0.3767, 1.275), (0.6871, -0.4238, 1.557), (0.6871, 0.4552, 1.557), (-0.6871, -0.4238, 1.557), (-0.6871, 0.4552, 1.557), (-0.1487, -0.3767, 1.0), (-0.2165, -0.3767, 1.275), (-0.1716, -0.4238, 1.557), (-0.2666, -0.4238, 1.557), (-0.1215, -0.3767, 1.275), (-0.2165, -0.4066, 1.274), (-0.1215, -0.4066, 1.274), (-0.1716, -0.4537, 1.556), (-0.2666, -0.4537, 1.556), (-0.2971, -0.4537, 1.664), (-0.2021, -0.4537, 1.664), (-0.499, -0.4537, 1.935), (-0.5944, -0.4537, 1.782), (-0.2437, -0.4066, 0.9988), (-0.1487, -0.4066, 0.9988), (0.2437, -0.3767, 1.0), (0.499, -0.4238, 1.936), (0.5823, -0.4238, 1.748), (0.3366, -0.4237, 1.636), (0.2416, -0.4237, 1.636), (0.1487, -0.3767, 1.0), (0.236, -0.3767, 1.275), (0.2044, -0.4238, 1.557), (0.2994, -0.4238, 1.557), (0.141, -0.3767, 1.275), (0.236, -0.4066, 1.274), (0.141, -0.4066, 1.274), (0.2044, -0.4537, 1.556), (0.2994, -0.4537, 1.556), (0.3366, -0.4537, 1.634), (0.2416, -0.4537, 1.634), (0.499, -0.4537, 1.935), (0.5823, -0.4537, 1.747), (0.2437, -0.4066, 0.9988), (0.1487, -0.4066, 0.9988), (4.768e-07, -0.3767, 1.275), (-0.086, -0.4238, 1.557), (0.03575, -0.4688, 1.557), (0.03571, 0.355, 1.936), (-0.277, 0.08793, 1.936), (0.2937, -1.0, 2.937), (0.3813, -1.0, 2.641), (0.6987, -1.0, 2.641), (0.4185, -1.0, 2.972), (0.3677, -1.0, 2.933), (0.2937, -1.0, 2.767), (0.3813, -1.0, 3.004), (0.6987, -1.0, 3.004), (0.8148, -1.0, 2.937), (0.8148, -1.0, 2.937), (0.8148, -1.0, 2.767), (-0.8143, -1.0, 2.608), (-0.6342, -1.0, 2.352), (-0.5294, -1.0, 3.189), (-0.5444, -1.0, 3.511), (0.08683, -0.3767, 0.673), (0.08683, -0.3767, 0.8142), (0.6694, -0.3767, 0.6561), (0.6449, -0.3767, 0.8784), (0.3524, -0.3767, 0.794), (0.3891, -0.3767, 0.6204), (0.6612, -0.3767, 0.7302), (0.6531, -0.3767, 0.8043), (0.4499, -0.3767, 0.8221), (0.5474, -0.3767, 0.8503), (0.4825, -0.3767, 0.6323), (0.5759, -0.3767, 0.6442), (0.3646, -0.3767, 0.7361), (0.3768, -0.3767, 0.6782), (0.5669, -0.3767, 0.7919), (0.5762, -0.3767, 0.6978), (0.4484, -0.3767, 0.7639), (0.4923, -0.3767, 0.7023), (-0.4132, -0.4238, 1.557), (-0.4321, -0.3767, 1.275), (-0.7424, -1.0, 2.709), (-0.6257, -1.0, 2.835), (-0.757, -1.0, 2.957), (-0.6938, -1.0, 3.03), (-0.5722, -1.0, 2.889), (-0.4748, -1.0, 3.006), (-0.4116, -1.0, 2.923), (-0.5381, -1.0, 2.831), (-0.4019, -1.0, 2.719), (-0.4748, -1.0, 2.655), (-0.577, -1.0, 2.758), (0.1342, -1.0, 2.455), (0.1667, -1.0, 2.25), (1.029, 0.3044, 2.133), (1.029, -0.3044, 2.133), (1.054, 0.3044, 1.602), (1.054, -0.3044, 1.602), (-1.082, 0.3044, 2.138), (-1.082, -0.3044, 2.138), (-1.093, 0.3044, 1.607), (-1.093, -0.3044, 1.607), (-2.06, 0.3044, 2.129), (-2.06, -0.3044, 2.129), (-2.072, 0.3044, 1.598), (-2.072, -0.3044, 1.598), (-2.06, 0.1433, 2.129), (-2.06, -0.1433, 2.129), (-2.072, 0.1433, 1.598), (-2.072, -0.1433, 1.598), (-2.611, 0.1433, 2.135), (-2.611, -0.06198, 2.135), (-2.6, 0.1433, 1.604), (-2.6, -0.06198, 1.604), (-1.864, 0.3044, 2.13), (-1.876, 0.3044, 1.599), (-1.876, -0.3044, 1.599), (-1.864, -0.3044, 2.13), (-2.06, 0.3348, 2.155), (-2.06, -0.3348, 2.155), (-2.072, 0.3348, 1.571), (-2.072, -0.3348, 1.571), (-1.864, 0.3348, 2.157), (-1.876, -0.3348, 1.573), (-1.876, 0.3348, 1.573), (-1.864, -0.3348, 2.157), (1.812, 0.3044, 2.145), (1.837, 0.3044, 1.614), (1.837, -0.3044, 1.614), (1.812, -0.3044, 2.145), (2.043, 0.3348, 1.591), (2.028, -0.3348, 1.591), (1.801, 0.3348, 2.171), (1.828, -0.3348, 1.588), (1.828, 0.3348, 1.588), (1.801, -0.3348, 2.171), (-2.316, -0.1433, 2.132), (-2.343, 0.1773, 1.601), (-2.287, -0.1433, 1.601), (-2.377, -0.06198, 2.132), (-2.331, 0.1773, 2.132), (-2.348, -0.06198, 1.601), (-2.12, 0.06869, 2.195), (-2.12, -0.06812, 2.195), (-2.307, 0.06869, 2.196), (-2.278, -0.06812, 2.196), (-2.301, 0.06891, 2.337), (-2.301, -0.06791, 2.337), (-2.364, 0.06891, 2.252), (-2.35, -0.06791, 2.277), (-2.066, 0.1433, 1.863), (-2.066, -0.1433, 1.863), (-2.658, 0.1433, 1.87), (-2.658, -0.06198, 1.87), (-2.263, -0.1433, 1.866), (-2.324, -0.06198, 1.866), (-2.337, 0.1773, 1.866), (2.016, 0.3044, 2.148), (2.016, -0.3044, 2.148), (2.028, 0.3044, 1.617), (2.028, -0.3044, 1.617), (2.016, 0.1433, 2.148), (2.016, -0.1433, 2.148), (2.028, 0.1433, 1.617), (2.028, -0.1433, 1.617), (2.567, 0.1433, 2.155), (2.567, -0.06198, 2.155), (2.556, 0.1433, 1.624), (2.556, -0.06198, 1.624), (2.016, 0.3348, 2.175), (2.016, -0.3348, 2.175), (2.272, -0.1433, 2.151), (2.299, 0.1773, 1.62), (2.243, -0.1433, 1.62), (2.333, -0.06198, 2.151), (2.287, 0.1773, 2.151), (2.304, -0.06198, 1.62), (2.076, 0.06869, 2.215), (2.076, -0.06812, 2.215), (2.263, 0.06869, 2.216), (2.234, -0.06812, 2.216), (2.257, 0.06891, 2.357), (2.257, -0.06791, 2.357), (2.32, 0.06891, 2.271), (2.306, -0.06791, 2.297), (2.022, 0.1433, 1.883), (2.022, -0.1433, 1.883), (2.614, 0.1433, 1.889), (2.614, -0.06198, 1.889), (2.219, -0.1433, 1.886), (2.28, -0.06198, 1.886), (2.293, 0.1773, 1.886)], [(108, 121), (121, 182)], [(9, 10, 82, 8), (43, 42, 3, 4), (45, 44, 43, 4, 52, 53, 280, 28), (83, 23, 94), (18, 14, 13, 16), (3, 12, 11, 10, 9, 98, 50, 51, 4), (7, 31, 92, 8), (6, 29, 30, 5), (42, 46, 32, 3), (33, 12, 3, 32), (35, 13, 14, 37), (12, 33, 37, 14), (18, 12, 14), (18, 16, 15, 17), (10, 11, 17, 15), (11, 12, 18, 17), (23, 83, 25, 24), (48, 20, 19, 47), (45, 28, 61, 60, 20, 48, 49), (7, 8, 82), (41, 39, 34, 36), (19, 20, 59, 58, 97, 24, 25, 26, 27), (94, 23, 92, 31), (22, 21, 30, 29), (47, 19, 32, 46), (33, 32, 19, 27), (35, 37, 36, 34), (27, 36, 37, 33), (41, 36, 27), (41, 40, 38, 39), (25, 38, 40, 26), (26, 40, 41, 27), (43, 44, 45, 49, 48, 47, 46, 42), (106, 99, 62, 103), (56, 65, 71, 68), (67, 56, 68, 73), (105, 104, 54, 102), (70, 69, 68, 71), (72, 73, 68, 69), (65, 64, 70, 71), (57, 279, 66, 72, 69), (66, 67, 73, 72), (64, 57, 69, 70), (99, 100, 63, 246, 62), (101, 102, 54, 55), (39, 38, 89, 90), (34, 39, 90, 87), (35, 34, 87, 88), (15, 16, 86, 85), (16, 13, 84, 86), (13, 35, 88, 84), (10, 15, 85, 82), (83, 89, 38, 25), (96, 91, 95), (30, 91, 96, 5), (30, 21, 93, 91), (89, 93, 21, 90), (94, 93, 89, 83), (21, 22, 90), (7, 82, 85, 96), (85, 86, 5, 96), (5, 86, 6), (95, 93, 94, 92), (95, 92, 7, 96), (94, 31, 92), (31, 7, 92), (91, 93, 95), (186, 185, 110, 109), (109, 110, 112, 134, 127, 125, 124, 126, 133, 111), (114, 113, 165, 166), (113, 114, 118, 117), (116, 114, 166, 168), (162, 164, 172, 170), (164, 163, 171, 172), (196, 194, 198, 201), (190, 186, 188, 192), (118, 120, 119, 117), (116, 115, 119, 120), (115, 113, 117, 119), (118, 114, 149, 151), (188, 124, 125, 187), (143, 144, 141, 142), (129, 131, 176, 174), (128, 136, 137, 129), (160, 158, 178, 180), (159, 160, 180, 179), (130, 128, 173, 175), (140, 181, 205, 204), (124, 188, 186, 109), (137, 136, 138, 139), (131, 139, 138, 130), (130, 138, 136, 128), (139, 131, 154, 156), (148, 147, 146, 145), (149, 150, 152, 151), (153, 155, 156, 154), (120, 118, 151, 152), (114, 116, 150, 149), (116, 120, 152, 150), (131, 129, 153, 154), (129, 137, 155, 153), (137, 139, 156, 155), (148, 158, 160, 147), (145, 157, 158, 148), (147, 160, 159, 146), (146, 159, 157, 145), (144, 143, 251, 255, 254, 250, 164, 162), (141, 144, 162, 161), (250, 259, 258, 253, 248, 163, 164), (142, 141, 161, 163, 248, 249), (171, 169, 167, 168), (172, 171, 168, 166), (169, 170, 165, 167), (170, 172, 166, 165), (163, 161, 169, 171), (161, 162, 170, 169), (115, 116, 168, 167), (113, 115, 167, 165), (179, 176, 175, 177), (180, 174, 176, 179), (177, 175, 173, 178), (178, 173, 174, 180), (128, 129, 174, 173), (157, 159, 179, 177), (158, 157, 177, 178), (131, 130, 175, 176), (192, 188, 187, 191), (190, 189, 185, 186), (107, 108, 189, 190), (122, 192, 191, 123), (107, 190, 192, 122), (123, 191, 266, 196, 183, 181, 140), (266, 267, 194, 196), (127, 194, 267, 187, 125), (195, 184, 203, 200), (197, 195, 200, 199), (198, 206, 207, 199), (202, 201, 200, 203), (201, 198, 199, 200), (205, 202, 203, 204), (184, 140, 204, 203), (183, 196, 201, 202), (193, 197, 199, 207), (181, 183, 202, 205), (127, 193, 207, 206), (194, 127, 206, 198), (216, 221, 218, 214), (209, 224, 225, 210), (108, 209, 210, 211, 216, 189), (189, 216, 214, 185), (208, 110, 185, 214), (215, 220, 223, 212), (217, 219, 220, 215), (218, 219, 227, 226), (222, 223, 220, 221), (221, 220, 219, 218), (225, 224, 223, 222), (212, 223, 224, 209), (211, 222, 221, 216), (213, 227, 219, 217), (210, 225, 222, 211), (208, 226, 227, 213), (214, 218, 226, 208), (197, 193, 213, 217, 228), (215, 230, 228, 217), (195, 197, 228, 229), (132, 140, 184, 195, 229), (212, 209, 182, 230, 215), (229, 230, 182, 132), (230, 229, 228), (107, 122, 123, 140, 232, 231, 135, 209, 108), (132, 232, 140), (182, 209, 135), (231, 232, 132, 182, 135), (233, 237, 236, 239), (23, 24, 103, 62, 247, 92), (8, 92, 54, 104, 9), (54, 92, 247, 246, 63, 55), (100, 101, 55, 63), (56, 67, 101, 100, 65), (233, 101, 67, 238), (239, 101, 233), (101, 239, 102), (102, 239, 240, 105), (240, 241, 105), (98, 9, 104, 105, 241, 50), (51, 243, 235, 52, 4), (51, 50, 242, 243), (235, 234, 52), (67, 66, 234, 238), (234, 66, 52), (97, 58, 106, 103, 24), (61, 28, 57, 64, 245, 20, 60), (20, 245, 244, 59), (74, 244, 245), (247, 62, 246), (143, 142, 249, 252, 256, 257, 251), (252, 249, 248, 253, 261, 260), (265, 261, 253, 258), (254, 263, 259, 250), (263, 265, 258, 259), (251, 257, 262, 255), (255, 262, 263, 254), (257, 256, 264, 262), (262, 264, 265, 263), (256, 252, 260, 264), (264, 260, 261, 265), (191, 187, 267, 266), (276, 275, 278, 277), (268, 74, 278, 269), (270, 269, 272, 271), (273, 272, 275, 274), (275, 272, 269, 278), (100, 99, 273, 274), (272, 273, 99, 271), (99, 106, 271), (106, 58, 270, 271), (269, 270, 58, 268), (58, 59, 244, 74, 268), (74, 245, 277, 278), (64, 277, 245), (64, 65, 276, 277), (65, 100, 274, 275, 276), (77, 76, 236), (81, 241, 240, 76), (80, 79, 81), (243, 81, 79, 235), (242, 241, 81, 243), (79, 2, 235), (236, 76, 240, 239), (1, 0, 2), (235, 2, 0, 234), (78, 238, 234, 0), (233, 238, 78, 75, 237), (78, 0, 1, 75), (236, 237, 75, 77), (81, 76, 77, 80), (75, 1, 80, 77), (2, 79, 80, 1), (28, 280, 279, 57), (279, 280, 53, 66), (53, 52, 66), (282, 281, 283, 284), (316, 315, 320, 322), (313, 316, 322, 319), (286, 288, 287, 285), (290, 294, 338, 296, 292), (289, 290, 306, 305), (304, 301, 309, 312), (290, 292, 308, 306), (301, 302, 311, 309), (327, 297, 298, 326), (289, 293, 294, 290), (292, 296, 295, 291), (291, 295, 337, 293, 289), (340, 339, 299, 300), (328, 300, 299, 324), (343, 339, 297, 327), (342, 340, 300, 328), (288, 303, 302, 287), (285, 301, 304, 286), (286, 304, 303, 288), (287, 302, 301, 285), (311, 307, 305, 309), (312, 306, 308, 310), (309, 305, 306, 312), (310, 308, 307, 311), (292, 291, 307, 308), (303, 304, 312, 310), (291, 289, 305, 307), (302, 303, 310, 311), (284, 283, 314, 315), (281, 282, 316, 313), (282, 284, 315, 316), (283, 281, 313, 314), (321, 319, 356, 317), (322, 320, 318, 357), (319, 322, 357, 356), (320, 321, 317, 318), (315, 314, 321, 320), (314, 313, 319, 321), (338, 341, 325, 296), (295, 324, 327, 293, 337), (296, 325, 324, 295), (323, 294, 330, 332), (341, 342, 328, 325), (324, 343, 327), (325, 328, 324), (327, 326, 323), (331, 332, 336, 335), (327, 323, 332, 331), (293, 327, 331, 329), (294, 293, 329, 330), (333, 335, 336, 334), (329, 331, 335, 333), (332, 330, 334, 336), (330, 329, 333, 334), (323, 326, 342, 341), (294, 323, 341, 338), (326, 298, 340, 342), (324, 299, 339, 343), (298, 297, 339, 340), (345, 347, 351, 373, 349), (344, 356, 357, 345), (345, 357, 318, 347), (362, 361, 353, 352), (344, 345, 349, 348), (347, 346, 350, 351), (346, 344, 348, 372, 350), (375, 355, 354, 374), (363, 359, 354, 355), (378, 362, 352, 374), (377, 363, 355, 375), (347, 318, 317, 346), (346, 317, 356, 344), (373, 351, 360, 376), (350, 372, 348, 362, 359), (351, 350, 359, 360), (358, 367, 365, 349), (376, 360, 363, 377), (359, 362, 378), (360, 359, 363), (362, 358, 361), (366, 370, 371, 367), (362, 366, 367, 358), (348, 364, 366, 362), (349, 365, 364, 348), (368, 369, 371, 370), (364, 368, 370, 366), (367, 371, 369, 365), (365, 369, 368, 364), (358, 376, 377, 361), (349, 373, 376, 358), (361, 377, 375, 353), (359, 378, 374, 354), (353, 375, 374, 352)])
me_cube_006.polygons.foreach_set('material_index', [0, 0, 0, 0, 2, 0, 0, 2, 0, 0, 2, 2, 2, 2, 2, 2, 0, 0, 0, 0, 2, 0, 0, 2, 0, 0, 2, 2, 2, 2, 2, 2, 0, 2, 0, 0, 2, 0, 0, 0, 0, 0, 0, 2, 2, 2, 2, 2, 2, 2, 2, 2, 2, 2, 2, 2, 2, 2, 2, 2, 2, 2, 2, 2, 0, 0, 2, 1, 1, 3, 3, 3, 1, 1, 1, 1, 3, 3, 3, 3, 1, 1, 3, 3, 1, 1, 3, 1, 1, 3, 3, 3, 3, 1, 3, 3, 3, 3, 3, 3, 3, 3, 1, 1, 1, 1, 1, 1, 1, 1, 1, 1, 1, 1, 1, 1, 3, 3, 1, 1, 1, 1, 3, 1, 1, 3, 1, 1, 1, 1, 1, 1, 6, 1, 1, 1, 1, 1, 1, 1, 1, 1, 1, 1, 1, 1, 1, 1, 1, 1, 1, 1, 1, 1, 1, 1, 1, 1, 1, 1, 1, 1, 1, 4, 4, 4, 4, 4, 0, 0, 1, 4, 4, 0, 5, 0, 0, 0, 0, 0, 0, 0, 0, 0, 0, 0, 0, 0, 0, 0, 0, 0, 0, 0, 6, 6, 1, 1, 0, 0, 0, 0, 0, 0, 6, 0, 0, 1, 3, 3, 3, 3, 3, 0, 0, 0, 0, 0, 0, 0, 0, 0, 0, 5, 5, 5, 5, 5, 5, 5, 5, 5, 5, 5, 3, 3, 3, 3, 3, 0, 6, 0, 1, 1, 1, 1, 3, 1, 1, 1, 1, 0, 0, 0, 3, 0, 0, 0, 0, 1, 1, 1, 1, 1, 1, 1, 1, 1, 1, 1, 1, 1, 1, 1, 1, 1, 1, 1, 1, 1, 1, 0, 0, 0, 0, 0, 0, 0, 0, 0, 0, 0, 0, 0, 0, 0, 0, 0, 0, 0, 0, 0, 3, 1, 1, 0, 0, 0, 3, 0, 0, 0, 0, 1, 1, 0, 0, 0, 0, 0, 0, 0, 0, 0, 0, 0, 0, 0, 0, 0, 0, 0, 0, 0, 0, 0])
me_cube_006.materials.append(mat_skin)
me_cube_006.materials.append(mat_brown)
me_cube_006.materials.append(mat_hair)
me_cube_006.materials.append(mat_black)
me_cube_006.materials.append(mat_white)
me_cube_006.materials.append(mat_blue)
me_cube_006.materials.append(mat_bruise)
me_cube_006.use_remesh_preserve_volume = False
me_cube_006.use_remesh_preserve_attributes = False
me_cube_006.use_mirror_vertex_groups = False
me_cube_006.update()
me_cube = bpy.data.meshes.new('Cube')
me_cube.from_pydata([(0.4653, -0.9572, 2.771), (0.4653, -0.9572, 2.909), (0.6147, -0.9572, 2.771), (0.6147, -0.9572, 2.909), (-0.6147, -0.9572, 2.771), (-0.6147, -0.9572, 2.909), (-0.4653, -0.9572, 2.771), (-0.4653, -0.9572, 2.909), (0.6871, 0.4552, 1.936), (0.6871, -0.4238, 1.936), (1.0, 1.0, 3.123), (1.0, 1.0, 3.268), (1.0, 1.0, 2.25), (1.0, -1.0, 2.25), (0.6339, 0.3767, 1.0), (0.6339, -0.3767, 1.0), (0.08683, 0.3767, 1.0), (0.08683, -0.3767, 1.0), (0.6871, 0.3767, 0.35), (0.6871, -0.3767, 0.35), (0.08683, 0.3767, 0.35), (0.08683, -0.3767, 0.35), (1.029, 0.3044, 2.133), (1.029, -0.3044, 2.133), (1.054, 0.3044, 1.602), (1.054, -0.3044, 1.602), (0.75, 0.75, 4.0), (1.0, 1.0, 3.75), (0.75, -0.75, 4.0), (1.0, -1.0, 3.75), (1.0, -1.0, 3.268), (1.0, -1.0, 3.123), (1.5, -1.0, 3.268), (1.5, -1.0, 3.123), (1.5, 1.0, 3.268), (1.5, 1.0, 3.123), (1.0, -1.5, 3.268), (1.0, -1.5, 3.123), (1.0, 1.5, 3.268), (1.0, 1.5, 3.123), (1.0, -2.384e-07, 3.123), (1.0, 0.2486, 2.463), (1.0, 1.0, 2.463), (1.0, 1.2, 3.123), (1.0, 1.2, 2.634), (1.2, -2.384e-07, 3.123), (1.2, 1.0, 3.123), (1.2, 0.2486, 2.634), (1.2, 1.0, 2.634), (0.6871, 0.3767, 0.0), (0.6871, -0.3767, 0.0), (0.08683, 0.3767, 0.0), (0.08683, -0.3767, 0.0), (0.3942, -0.4238, 1.936), (-0.6871, 0.4552, 1.936), (-0.6871, -0.4238, 1.936), (-1.0, 1.0, 3.123), (-1.0, 1.0, 3.268), (-1.0, 1.0, 2.25), (-1.0, -1.0, 2.25), (-0.6339, 0.3767, 1.0), (-0.6339, -0.3767, 1.0), (-0.08683, 0.3767, 1.0), (-0.1077, -0.3767, 1.0), (-0.6871, 0.3767, 0.35), (-0.6871, -0.3767, 0.35), (-0.08683, 0.3767, 0.35), (-0.08683, -0.3767, 0.35), (-1.082, 0.3044, 2.138), (-1.082, -0.3044, 2.138), (-1.093, 0.3044, 1.607), (-1.093, -0.3044, 1.607), (-2.06, 0.3044, 2.129), (-2.06, -0.3044, 2.129), (-2.072, 0.3044, 1.598), (-2.072, -0.3044, 1.598), (-0.75, 0.75, 4.0), (-1.0, 1.0, 3.75), (-0.75, -0.75, 4.0), (-1.0, -1.0, 3.75), (-1.0, -1.0, 3.268), (-1.0, -1.0, 3.123), (-1.5, -1.0, 3.268), (-1.5, -1.0, 3.123), (-1.5, 1.0, 3.268), (-1.5, 1.0, 3.123), (-1.0, -1.5, 3.268), (-1.0, -1.5, 3.123), (-1.0, 1.5, 3.268), (-1.0, 1.5, 3.123), (-1.0, -2.384e-07, 3.123), (-1.0, 0.2486, 2.463), (-1.0, 1.0, 2.463), (0.0, -1.0, 2.25), (0.0, -0.4238, 1.936), (0.0, 1.0, 3.75), (0.0, 0.75, 4.0), (0.0, -0.75, 4.0), (0.0, -1.0, 3.75), (0.0, 1.0, 3.268), (0.0, -1.0, 3.123), (0.0, -1.0, 3.268), (0.0, -1.5, 3.123), (0.0, -1.5, 3.268), (0.0, 1.5, 3.268), (0.0, 1.5, 3.123), (0.0, 0.3767, 1.0), (0.0, -0.3767, 1.0), (0.0, 1.0, 2.25), (0.1602, 0.1349, 1.936), (0.0, 1.0, 2.463), (-1.0, 1.2, 3.123), (0.0, 1.2, 3.123), (-1.0, 1.2, 2.634), (0.0, 1.2, 2.634), (-1.2, -2.384e-07, 3.123), (-1.2, 1.0, 3.123), (-1.2, 0.2486, 2.634), (-1.2, 1.0, 2.634), (-2.06, 0.1433, 2.129), (-2.06, -0.1433, 2.129), (-2.072, 0.1433, 1.598), (-2.072, -0.1433, 1.598), (-2.611, 0.1433, 2.135), (-2.611, -0.06198, 2.135), (-2.6, 0.1433, 1.604), (-2.6, -0.06198, 1.604), (-0.6871, 0.3767, 0.0), (-0.6871, -0.3767, 0.0), (-0.08683, 0.3767, 0.0), (-0.08683, -0.3767, 0.0), (-0.3942, -0.4238, 1.936), (0.0, -0.4238, 1.557), (0.08683, 0.3767, 0.9555), (0.08683, -0.3767, 0.9555), (0.6339, -0.3767, 0.9555), (0.6339, 0.3767, 0.9555), (-0.08683, 0.3767, 0.9555), (-0.08683, -0.3767, 0.9555), (-0.6339, -0.3767, 0.9555), (-0.6339, 0.3767, 0.9555), (0.6871, 0.3767, 2.0), (0.6871, -0.3767, 2.0), (0.3942, -0.3767, 2.0), (0.0, -0.3767, 2.0), (0.0, 0.3767, 2.0), (-0.6871, 0.3767, 2.0), (-0.6871, -0.3767, 2.0), (-0.3942, -0.3767, 2.0), (1.0, -1.0, 2.832), (1.0, -1.0, 2.541), (0.6667, -1.0, 2.25), (0.3333, -1.0, 2.25), (0.6667, -1.0, 3.123), (0.3333, -1.0, 3.123), (0.0, -1.0, 2.746), (0.0, -1.0, 2.455), (-1.0, -1.0, 2.832), (-1.0, -1.0, 2.541), (-0.6667, -1.0, 2.25), (-0.3333, -1.0, 2.25), (-0.6667, -1.0, 3.123), (-0.3333, -1.0, 3.123), (-0.6667, -1.0, 2.541), (-0.2684, -1.0, 2.455), (-0.1678, -1.0, 2.746), (0.6667, -1.0, 2.541), (0.2684, -1.0, 2.455), (0.1678, -1.0, 2.746), (1.49e-08, -1.081, 2.746), (1.49e-08, -1.185, 2.455), (-0.2684, -1.185, 2.455), (-0.1678, -1.081, 2.746), (0.2684, -1.185, 2.455), (0.1678, -1.081, 2.746), (-0.3813, -1.0, 2.937), (-0.6667, -1.0, 2.937), (-0.6987, -1.0, 2.937), (-0.3813, -1.0, 2.783), (-0.3813, -1.0, 2.742), (-0.6987, -1.0, 2.832), (-0.6987, -1.0, 2.742), (0.6987, -1.0, 2.832), (0.6987, -1.0, 2.742), (0.3813, -1.0, 2.937), (0.3813, -1.0, 2.742), (0.3813, -1.0, 2.783), (-0.6667, -1.0, 2.742), (0.6667, -1.0, 2.742), (0.6987, -1.0, 2.937), (0.6667, -1.0, 2.937), (0.3813, -0.9572, 2.937), (0.3813, -0.9572, 2.742), (0.6987, -0.9572, 2.742), (0.6987, -0.9572, 2.937), (-0.6987, -0.9572, 2.937), (-0.6987, -0.9572, 2.742), (-0.3813, -0.9572, 2.742), (-0.3813, -0.9572, 2.937), (0.6871, -0.597, 0.35), (0.08683, -0.597, 0.35), (0.6871, -0.597, 0.0), (0.08683, -0.597, 0.0), (-0.6871, -0.597, 0.35), (-0.08683, -0.597, 0.35), (-0.6871, -0.597, 0.0), (-0.08683, -0.597, 0.0), (-1.864, 0.3044, 2.13), (-1.876, 0.3044, 1.599), (-1.876, -0.3044, 1.599), (-1.864, -0.3044, 2.13), (-2.06, 0.3348, 2.155), (-2.06, -0.3348, 2.155), (-2.072, 0.3348, 1.571), (-2.072, -0.3348, 1.571), (-1.864, 0.3348, 2.157), (-1.876, -0.3348, 1.573), (-1.876, 0.3348, 1.573), (-1.864, -0.3348, 2.157), (1.812, 0.3044, 2.145), (1.837, 0.3044, 1.614), (1.837, -0.3044, 1.614), (1.812, -0.3044, 2.145), (2.043, 0.3348, 1.591), (2.028, -0.3348, 1.591), (1.801, 0.3348, 2.171), (1.828, -0.3348, 1.588), (1.828, 0.3348, 1.588), (1.801, -0.3348, 2.171), (-0.08683, 0.3767, 0.5317), (-0.6871, 0.3767, 0.5317), (-0.08683, -0.3767, 0.5317), (-0.6871, -0.3767, 0.5317), (0.08683, 0.3767, 0.5317), (0.6871, 0.3767, 0.5317), (0.08683, -0.3767, 0.5317), (0.6871, -0.3767, 0.5317), (0.7171, 0.4143, 0.3409), (0.7171, -0.4143, 0.3409), (0.05682, 0.4143, 0.3409), (0.05682, -0.4143, 0.3409), (0.05682, 0.4143, 0.5407), (0.7171, 0.4143, 0.5407), (0.05682, -0.4143, 0.5407), (0.7171, -0.4143, 0.5407), (-0.7171, 0.4143, 0.3409), (-0.7171, -0.4143, 0.3409), (-0.05682, 0.4143, 0.3409), (-0.05682, -0.4143, 0.3409), (-0.05682, 0.4143, 0.5407), (-0.7171, 0.4143, 0.5407), (-0.05682, -0.4143, 0.5407), (-0.7171, -0.4143, 0.5407), (0.5208, -0.4238, 1.783), (-0.5208, -0.4238, 1.783), (0.3942, -0.4538, 1.936), (0.5208, -0.4538, 1.783), (4.054e-10, -0.4067, 1.0), (-0.1077, -0.4067, 1.0), (-0.1077, -0.4238, 1.604), (-0.3942, -0.4538, 1.936), (4.054e-10, -0.4538, 1.557), (-0.5208, -0.4538, 1.783), (-0.1077, -0.4538, 1.604), (1.0, -1.0, 3.022), (-1.0, -1.0, 3.022), (-0.6667, -1.0, 3.08), (-0.2873, -1.0, 3.055), (0.2873, -1.0, 3.055), (0.6667, -1.0, 3.08), (0.8333, -1.0, 3.123), (-0.8333, -1.0, 3.123), (0.8333, -1.0, 3.051), (-0.8333, -1.0, 3.051), (-2.316, -0.1433, 2.132), (-2.343, 0.1773, 1.601), (-2.287, -0.1433, 1.601), (-2.377, -0.06198, 2.132), (-2.331, 0.1773, 2.132), (-2.348, -0.06198, 1.601), (-2.12, 0.06869, 2.195), (-2.12, -0.06812, 2.195), (-2.307, 0.06869, 2.196), (-2.278, -0.06812, 2.196), (-2.301, 0.06891, 2.337), (-2.301, -0.06791, 2.337), (-2.364, 0.06891, 2.252), (-2.35, -0.06791, 2.277), (-2.066, 0.1433, 1.863), (-2.066, -0.1433, 1.863), (-2.658, 0.1433, 1.87), (-2.658, -0.06198, 1.87), (-2.263, -0.1433, 1.866), (-2.324, -0.06198, 1.866), (-2.337, 0.1773, 1.866), (2.016, 0.3044, 2.148), (2.016, -0.3044, 2.148), (2.028, 0.3044, 1.617), (2.028, -0.3044, 1.617), (2.016, 0.1433, 2.148), (2.016, -0.1433, 2.148), (2.028, 0.1433, 1.617), (2.028, -0.1433, 1.617), (2.567, 0.1433, 2.155), (2.567, -0.06198, 2.155), (2.556, 0.1433, 1.624), (2.556, -0.06198, 1.624), (2.016, 0.3348, 2.175), (2.016, -0.3348, 2.175), (2.272, -0.1433, 2.151), (2.299, 0.1773, 1.62), (2.243, -0.1433, 1.62), (2.333, -0.06198, 2.151), (2.287, 0.1773, 2.151), (2.304, -0.06198, 1.62), (2.076, 0.06869, 2.215), (2.076, -0.06812, 2.215), (2.263, 0.06869, 2.216), (2.234, -0.06812, 2.216), (2.257, 0.06891, 2.357), (2.257, -0.06791, 2.357), (2.32, 0.06891, 2.271), (2.306, -0.06791, 2.297), (2.022, 0.1433, 1.883), (2.022, -0.1433, 1.883), (2.614, 0.1433, 1.889), (2.614, -0.06198, 1.889), (2.219, -0.1433, 1.886), (2.28, -0.06198, 1.886), (2.293, 0.1773, 1.886), (0.6339, -0.3767, 1.275), (0.6339, 0.3767, 1.275), (-0.6339, -0.3767, 1.275), (-0.6339, 0.3767, 1.275), (0.6871, -0.4238, 1.557), (0.6871, 0.4552, 1.557), (-0.6871, -0.4238, 1.557), (-0.6871, 0.4552, 1.557), (0.0, -0.3767, 1.275), (4.054e-10, -0.4067, 1.275), (-0.1077, -0.3767, 1.275), (-0.1077, -0.4067, 1.275), (-0.1077, -0.4238, 1.557), (-0.1077, -0.4538, 1.557), (-0.1602, 0.1349, 1.936)], [(10, 43), (56, 111)], [(0, 2, 3, 1), (193, 183, 182, 189, 194), (192, 185, 188, 183, 193), (194, 189, 190, 184, 191), (4, 6, 7, 5), (197, 179, 178, 175, 198), (196, 181, 187, 179, 197), (198, 175, 176, 177, 195), (11, 27, 29, 30), (142, 141, 12, 13), (144, 143, 142, 13, 151, 152, 93), (331, 330, 15, 14), (14, 15, 17, 107, 63, 61, 60, 62, 106, 16), (19, 18, 237, 238), (18, 19, 50, 49), (21, 19, 238, 240), (234, 236, 244, 242), (236, 235, 243, 244), (23, 22, 24, 25), (222, 221, 226, 228), (219, 222, 228, 225), (26, 28, 29, 27), (99, 11, 38, 104), (48, 44, 43, 46), (100, 154, 153, 270, 31, 37, 102), (35, 34, 32, 33), (11, 30, 32, 34), (37, 33, 32, 36), (30, 36, 32), (37, 31, 33), (38, 34, 35, 39), (38, 11, 34), (12, 42, 41, 40, 31, 264, 149, 150, 13), (38, 39, 105, 104), (30, 101, 103, 36), (37, 36, 103, 102), (168, 268, 154, 100, 155), (28, 97, 98, 29), (27, 95, 96, 26), (27, 11, 99, 95), (26, 96, 97, 28), (30, 29, 98, 101), (141, 145, 108, 12), (53, 94, 132), (335, 331, 333, 337), (110, 42, 12, 108), (112, 43, 44, 114), (42, 110, 114, 44), (48, 42, 44), (48, 46, 45, 47), (40, 41, 47, 45), (41, 42, 48, 47), (10, 40, 45, 46), (40, 45, 46, 35, 33, 31), (35, 46, 43, 39), (105, 39, 43, 112), (50, 52, 51, 49), (21, 20, 51, 52), (20, 18, 49, 51), (50, 19, 199, 201), (57, 80, 79, 77), (147, 59, 58, 146), (144, 93, 160, 159, 59, 147, 148), (333, 60, 61, 332), (135, 136, 133, 134), (65, 67, 248, 246), (64, 127, 128, 65), (232, 230, 250, 252), (231, 232, 252, 251), (66, 64, 245, 247), (69, 71, 70, 68), (73, 120, 289, 122, 75), (72, 73, 212, 211), (210, 207, 215, 218), (73, 75, 214, 212), (207, 208, 217, 215), (76, 77, 79, 78), (99, 104, 88, 57), (118, 116, 111, 113), (100, 102, 87, 81, 271, 161, 162), (85, 83, 82, 84), (57, 84, 82, 80), (87, 86, 82, 83), (80, 82, 86), (87, 83, 81), (88, 89, 85, 84), (88, 84, 57), (58, 59, 158, 157, 265, 81, 90, 91, 92), (88, 104, 105, 89), (80, 86, 103, 101), (87, 102, 103, 86), (165, 155, 100, 162, 267), (78, 79, 98, 97), (77, 76, 96, 95), (77, 95, 99, 57), (76, 78, 97, 96), (80, 101, 98, 79), (146, 58, 108, 145), (131, 132, 94), (60, 333, 331, 14), (110, 108, 58, 92), (112, 114, 113, 111), (92, 113, 114, 110), (118, 113, 92), (118, 117, 115, 116), (90, 115, 117, 91), (91, 117, 118, 92), (56, 116, 115, 90), (90, 81, 83, 85, 116, 115), (85, 89, 111, 116), (105, 112, 111, 89), (278, 123, 124, 277), (72, 119, 120, 73), (75, 122, 121, 74), (74, 121, 288, 119, 72), (291, 290, 125, 126), (279, 126, 125, 275), (294, 290, 123, 278), (293, 291, 126, 279), (128, 127, 129, 130), (67, 130, 129, 66), (66, 129, 127, 64), (130, 67, 204, 206), (140, 139, 138, 137), (344, 131, 94, 53, 109), (142, 143, 144, 148, 147, 146, 145, 141), (273, 266, 161, 271), (59, 159, 163, 158), (158, 163, 187, 181, 180, 157), (159, 160, 164, 163), (163, 164, 165, 178, 179, 187), (160, 93, 156, 164), (155, 165, 172, 169), (152, 167, 156, 93), (168, 155, 169, 174), (13, 150, 166, 151), (151, 166, 167, 152), (150, 149, 182, 183, 188, 166), (166, 188, 185, 186, 168, 167), (272, 270, 153, 269), (171, 170, 169, 172), (173, 174, 169, 170), (165, 164, 171, 172), (156, 167, 173, 170), (167, 168, 174, 173), (164, 156, 170, 171), (181, 196, 195, 177, 180), (266, 267, 162, 161), (185, 192, 191, 184, 186), (268, 269, 153, 154), (0, 1, 191, 192), (2, 0, 192, 193), (1, 3, 194, 191), (3, 2, 193, 194), (4, 5, 195, 196), (6, 4, 196, 197), (5, 7, 198, 195), (7, 6, 197, 198), (199, 200, 202, 201), (203, 205, 206, 204), (52, 50, 201, 202), (19, 21, 200, 199), (21, 52, 202, 200), (67, 65, 203, 204), (65, 128, 205, 203), (128, 130, 206, 205), (71, 209, 208, 70), (68, 207, 210, 69), (69, 210, 209, 71), (70, 208, 207, 68), (217, 213, 211, 215), (218, 212, 214, 216), (215, 211, 212, 218), (216, 214, 213, 217), (75, 74, 213, 214), (209, 210, 218, 216), (74, 72, 211, 213), (208, 209, 216, 217), (25, 24, 220, 221), (22, 23, 222, 219), (23, 25, 221, 222), (24, 22, 219, 220), (227, 225, 307, 223), (228, 226, 224, 308), (225, 228, 308, 307), (226, 227, 223, 224), (221, 220, 227, 226), (220, 219, 225, 227), (140, 230, 232, 139), (137, 229, 230, 140), (139, 232, 231, 138), (138, 231, 229, 137), (136, 135, 236, 234), (133, 136, 234, 233), (135, 134, 235, 236), (134, 133, 233, 235), (243, 241, 239, 240), (244, 243, 240, 238), (241, 242, 237, 239), (242, 244, 238, 237), (235, 233, 241, 243), (233, 234, 242, 241), (20, 21, 240, 239), (18, 20, 239, 237), (251, 248, 247, 249), (252, 246, 248, 251), (249, 247, 245, 250), (250, 245, 246, 252), (64, 65, 246, 245), (229, 231, 251, 249), (230, 229, 249, 250), (67, 66, 247, 248), (253, 53, 255, 256), (255, 261, 256), (53, 132, 261, 255), (132, 253, 256, 261), (63, 107, 257, 258), (340, 63, 258, 341), (254, 259, 263, 262), (131, 254, 262, 260), (338, 132, 261, 339), (132, 131, 260, 261), (186, 184, 190, 269, 268, 168), (176, 175, 178, 165, 267, 266), (149, 264, 272, 269, 190, 189, 182), (157, 180, 177, 176, 266, 273, 265), (264, 31, 270, 272), (265, 273, 271, 81), (289, 292, 276, 122), (121, 275, 278, 119, 288), (122, 276, 275, 121), (274, 120, 281, 283), (292, 293, 279, 276), (275, 294, 278), (276, 279, 275), (278, 277, 274), (282, 283, 287, 286), (278, 274, 283, 282), (119, 278, 282, 280), (120, 119, 280, 281), (284, 286, 287, 285), (280, 282, 286, 284), (283, 281, 285, 287), (281, 280, 284, 285), (274, 277, 293, 292), (120, 274, 292, 289), (277, 124, 291, 293), (275, 125, 290, 294), (124, 123, 290, 291), (296, 298, 302, 324, 300), (295, 307, 308, 296), (296, 308, 224, 298), (313, 312, 304, 303), (295, 296, 300, 299), (298, 297, 301, 302), (297, 295, 299, 323, 301), (326, 306, 305, 325), (314, 310, 305, 306), (329, 313, 303, 325), (328, 314, 306, 326), (298, 224, 223, 297), (297, 223, 307, 295), (324, 302, 311, 327), (301, 323, 299, 313, 310), (302, 301, 310, 311), (309, 318, 316, 300), (327, 311, 314, 328), (310, 313, 329), (311, 310, 314), (313, 309, 312), (317, 321, 322, 318), (313, 317, 318, 309), (299, 315, 317, 313), (300, 316, 315, 299), (319, 320, 322, 321), (315, 319, 321, 317), (318, 322, 320, 316), (316, 320, 319, 315), (309, 327, 328, 312), (300, 324, 327, 309), (312, 328, 326, 304), (310, 329, 325, 305), (304, 326, 325, 303), (337, 333, 332, 336), (335, 334, 330, 331), (8, 9, 334, 335), (54, 337, 336, 55), (8, 335, 337, 54), (107, 338, 339, 257), (342, 340, 341, 343), (257, 339, 341, 258), (259, 342, 343, 263), (263, 343, 261, 260, 262), (261, 343, 341, 339), (55, 336, 342, 259, 254, 131), (336, 332, 340, 342), (63, 340, 332, 61), (334, 9, 53, 253, 132), (132, 338, 330, 334), (330, 338, 107, 15), (9, 8, 54, 55, 131, 344, 109, 53)])
me_cube.polygons.foreach_set('material_index', [3, 0, 0, 0, 3, 0, 0, 0, 1, 0, 0, 1, 1, 3, 3, 3, 1, 1, 1, 1, 1, 1, 1, 2, 1, 1, 1, 1, 1, 1, 1, 1, 0, 1, 1, 1, 0, 1, 1, 1, 1, 1, 0, 4, 1, 0, 2, 2, 2, 2, 2, 2, 0, 1, 1, 1, 3, 3, 3, 3, 1, 0, 0, 1, 1, 3, 3, 1, 1, 3, 1, 3, 1, 1, 1, 1, 1, 1, 2, 1, 1, 1, 1, 1, 1, 1, 1, 0, 1, 1, 1, 0, 1, 1, 1, 1, 1, 0, 4, 1, 0, 2, 2, 2, 2, 2, 2, 0, 1, 1, 1, 0, 0, 0, 3, 0, 0, 0, 0, 3, 3, 3, 3, 1, 4, 0, 2, 0, 0, 0, 0, 0, 0, 0, 0, 0, 0, 0, 0, 2, 0, 0, 0, 0, 0, 0, 0, 2, 0, 2, 4, 4, 4, 4, 4, 4, 4, 4, 3, 3, 3, 3, 3, 3, 3, 3, 1, 1, 1, 1, 1, 1, 1, 1, 1, 1, 1, 1, 1, 1, 1, 1, 1, 1, 1, 1, 1, 1, 1, 1, 1, 1, 1, 1, 1, 1, 1, 1, 1, 1, 1, 1, 3, 3, 1, 1, 1, 1, 3, 1, 1, 3, 1, 1, 1, 1, 1, 1, 1, 1, 1, 1, 0, 0, 0, 0, 0, 0, 0, 0, 0, 0, 0, 0, 0, 0, 0, 0, 0, 0, 0, 0, 0, 0, 0, 0, 0, 0, 0, 3, 1, 1, 0, 0, 0, 3, 0, 0, 0, 0, 1, 1, 0, 0, 0, 0, 0, 0, 0, 0, 0, 0, 0, 0, 0, 0, 0, 0, 0, 0, 0, 0, 0, 1, 1, 1, 1, 1, 1, 1, 1, 1, 1, 1, 1, 1, 1, 1, 1, 1, 1])
me_cube.materials.append(mat_skin)
me_cube.materials.append(mat_brown)
me_cube.materials.append(mat_hair)
me_cube.materials.append(mat_black)
me_cube.materials.append(mat_white)
me_cube.use_remesh_preserve_volume = False
me_cube.use_remesh_preserve_attributes = False
me_cube.use_mirror_vertex_groups = False
me_cube.update()
me_cube_003 = bpy.data.meshes.new('Cube.003')
me_cube_003.from_pydata([(0.4653, -0.9572, 2.771), (0.4653, -0.9572, 2.909), (0.6147, -0.9572, 2.771), (0.6147, -0.9572, 2.909), (-0.6147, -0.9572, 2.771), (-0.6147, -0.9572, 2.909), (-0.4653, -0.9572, 2.771), (-0.4653, -0.9572, 2.909), (1.0, 1.0, 2.25), (1.0, -1.0, 2.25), (1.029, 0.3044, 2.133), (1.029, -0.3044, 2.133), (1.054, 0.3044, 1.602), (1.054, -0.3044, 1.602), (1.357, 0.3044, 2.148), (0.75, 0.95, 4.056), (1.0, 1.2, 3.606), (0.75, -0.75, 3.856), (1.0, -1.0, 3.606), (1.0, -1.0, 3.339), (1.0, -3.204e-07, 3.123), (1.0, 0.2486, 2.463), (1.0, 1.0, 2.463), (1.0, 1.2, 3.123), (1.0, 1.2, 2.634), (1.2, -3.204e-07, 3.123), (1.2, 1.0, 3.123), (1.2, 0.2486, 2.634), (1.2, 1.0, 2.634), (-1.0, 1.0, 2.25), (-1.0, -1.0, 2.25), (-1.082, 0.3044, 2.138), (-1.082, -0.3044, 2.138), (-1.093, 0.3044, 1.607), (-1.093, -0.3044, 1.607), (-1.41, 0.3044, 2.129), (-1.41, -0.3044, 2.129), (-1.422, 0.3044, 1.598), (-1.422, -0.3044, 1.598), (-0.75, 0.95, 4.056), (-1.0, 1.2, 3.606), (-1.0, -1.0, 3.606), (-1.0, -1.0, 3.339), (-1.0, -3.204e-07, 3.123), (-1.0, 0.2486, 2.463), (-1.0, 1.0, 2.463), (4.768e-07, -1.0, 2.25), (4.768e-07, 1.2, 3.606), (4.768e-07, 0.95, 4.056), (4.768e-07, -0.75, 3.856), (4.768e-07, -1.0, 3.123), (4.768e-07, 1.0, 2.25), (4.768e-07, 1.0, 2.463), (-1.0, 1.2, 3.123), (4.768e-07, 1.2, 3.123), (-1.0, 1.2, 2.634), (4.768e-07, 1.2, 2.634), (-1.2, -3.204e-07, 3.123), (-1.2, 1.0, 3.123), (-1.2, 0.2486, 2.634), (-1.2, 1.0, 2.634), (-2.438, 0.2719, 2.135), (-2.404, -0.1924, 2.135), (-2.442, 0.2719, 1.604), (-2.416, -0.1664, 1.604), (0.6871, 0.3767, 2.0), (0.6871, -0.3767, 2.0), (0.3942, -0.3767, 2.0), (4.768e-07, -0.3767, 2.0), (4.768e-07, 0.3767, 2.0), (-0.6871, 0.3767, 2.0), (-0.6871, -0.3767, 2.0), (-0.3942, -0.3767, 2.0), (1.0, -1.0, 2.832), (1.0, -1.0, 2.541), (0.6667, -1.0, 2.25), (0.3333, -1.0, 2.25), (0.6159, -1.0, 3.248), (0.3011, -1.0, 3.015), (4.768e-07, -1.0, 2.746), (4.768e-07, -1.0, 2.455), (-1.0, -1.0, 2.832), (-1.0, -1.0, 2.541), (-0.6667, -1.0, 2.25), (-0.3333, -1.0, 2.25), (-0.6159, -1.0, 3.248), (-0.3011, -1.0, 3.015), (-0.6667, -1.0, 2.541), (-0.2684, -1.0, 2.455), (-0.1678, -1.0, 2.746), (0.6667, -1.0, 2.541), (0.2684, -1.0, 2.455), (0.1678, -1.0, 2.746), (4.768e-07, -1.081, 2.746), (4.768e-07, -1.185, 2.455), (-0.2684, -1.185, 2.455), (-0.1678, -1.081, 2.746), (0.2684, -1.185, 2.455), (0.1678, -1.081, 2.746), (-0.3813, -1.0, 2.937), (-0.6667, -1.0, 2.937), (-0.6987, -1.0, 2.937), (-0.3813, -1.0, 2.783), (-0.3813, -1.0, 2.655), (-0.6987, -1.0, 2.832), (-0.6987, -1.0, 2.655), (0.6987, -1.0, 2.832), (0.6987, -1.0, 2.655), (0.3813, -1.0, 2.937), (0.3813, -1.0, 2.655), (0.3813, -1.0, 2.783), (-0.6667, -1.0, 2.655), (0.6667, -1.0, 2.655), (0.6987, -1.0, 2.937), (0.6667, -1.0, 2.937), (0.3813, -0.9572, 2.937), (0.3813, -0.9572, 2.655), (0.6987, -0.9572, 2.655), (0.6987, -0.9572, 2.937), (-0.6987, -0.9572, 2.937), (-0.6987, -0.9572, 2.655), (-0.3813, -0.9572, 2.655), (-0.3813, -0.9572, 2.937), (-1.214, 0.3044, 2.13), (-1.226, 0.3044, 1.599), (-1.226, -0.3044, 1.599), (-1.214, -0.3044, 2.13), (-1.41, 0.3348, 2.155), (-1.41, -0.3348, 2.155), (-1.422, 0.3348, 1.571), (-1.422, -0.3348, 1.571), (-1.214, 0.3348, 2.157), (-1.226, -0.3348, 1.573), (-1.226, 0.3348, 1.573), (-1.214, -0.3348, 2.157), (1.15, 0.3044, 2.144), (1.175, 0.3044, 1.613), (1.175, -0.3044, 1.613), (1.15, -0.3044, 2.144), (1.366, 0.3348, 2.175), (1.366, -0.3348, 2.175), (1.393, 0.3348, 1.591), (1.393, -0.3348, 1.591), (1.151, 0.3348, 2.171), (1.178, -0.3348, 1.588), (1.178, 0.3348, 1.588), (1.151, -0.3348, 2.171), (1.0, -0.3531, 3.606), (-1.0, -0.3531, 3.606), (1.0, 1.2, 3.608), (1.2, -0.3531, 3.608), (1.2, 1.0, 3.608), (-1.0, 1.2, 3.608), (4.768e-07, 1.2, 3.608), (-1.2, -0.3531, 3.608), (-1.2, 1.0, 3.608), (4.768e-07, -0.75, 4.056), (4.768e-07, -1.0, 3.606), (-0.75, -0.75, 4.056), (-0.75, -0.75, 3.856), (4.768e-07, -1.094, 3.865), (0.75, -0.75, 4.056), (-1.0, -1.0, 3.194), (1.0, -1.0, 3.194), (-0.6159, -1.0, 3.162), (-0.2263, -1.0, 2.845), (0.2263, -1.0, 2.845), (0.6159, -1.0, 3.162), (-0.8359, -1.0, 3.228), (0.8359, -1.0, 3.228), (0.8359, -1.0, 3.108), (-0.8359, -1.0, 3.108), (-2.027, 0.2446, 2.08), (-2.036, 0.2446, 1.653), (-2.036, -0.2446, 1.653), (-2.027, -0.2446, 2.08), (-2.585, -0.01724, 2.135), (-2.589, -0.01724, 1.604), (-2.027, -1.565e-07, 2.08), (-2.036, -9.686e-08, 1.653), (-2.247, -0.13, 2.108), (-2.228, 0.241, 2.079), (-2.239, 0.2521, 1.653), (-2.258, -0.1025, 1.629), (-2.302, -0.008621, 2.094), (-2.313, -0.008621, 1.629), (-2.477, 0.2719, 1.87), (-2.41, -0.1939, 1.87), (-2.031, 0.2446, 1.867), (-2.031, -0.2446, 1.867), (-2.625, -0.01724, 1.87), (-2.234, 0.2583, 1.868), (-2.253, -0.13, 1.868), (-2.303, -0.3173, 2.002), (-2.349, -0.2059, 2.029), (-2.308, -0.3155, 1.813), (-2.354, -0.2039, 1.815), (1.357, -0.3044, 2.148), (1.382, 0.3044, 1.617), (1.369, -0.3044, 1.617), (2.385, 0.2719, 2.154), (2.351, -0.1924, 2.154), (2.389, 0.2719, 1.623), (2.363, -0.1664, 1.623), (1.974, 0.2446, 2.1), (1.984, 0.2446, 1.673), (1.984, -0.2446, 1.673), (1.974, -0.2446, 2.1), (2.532, -0.01724, 2.154), (2.537, -0.01724, 1.623), (1.974, -1.416e-07, 2.1), (1.984, -8.196e-08, 1.673), (2.195, -0.13, 2.127), (2.176, 0.241, 2.099), (2.187, 0.2521, 1.672), (2.206, -0.1025, 1.648), (2.249, -0.008621, 2.113), (2.26, -0.008621, 1.648), (2.425, 0.2719, 1.889), (2.357, -0.1939, 1.889), (1.979, 0.2446, 1.886), (1.979, -0.2446, 1.886), (2.572, -0.01724, 1.889), (2.181, 0.2583, 1.888), (2.2, -0.13, 1.888), (2.251, -0.3173, 2.021), (2.296, -0.2059, 2.048), (2.255, -0.3155, 1.833), (2.301, -0.2039, 1.834), (0.6871, 0.4552, 1.936), (0.6871, -0.4238, 1.936), (0.6339, 0.3767, 1.0), (0.6339, -0.3767, 1.0), (0.08683, 0.3767, 1.0), (0.3808, -0.3767, 1.0), (0.6871, 0.3767, 0.35), (0.6871, -0.3767, 0.35), (0.08683, 0.3767, 0.35), (0.08683, -0.3767, 0.35), (0.6871, 0.3767, 0.0), (0.6871, -0.3767, 0.0), (0.08683, 0.3767, 0.0), (0.08683, -0.3767, 0.0), (0.3942, -0.4238, 1.936), (-0.6871, 0.4552, 1.936), (-0.6871, -0.4238, 1.936), (-0.6339, 0.3767, 1.0), (-0.6339, -0.3767, 1.0), (-0.08683, 0.3767, 1.0), (-0.2437, -0.3767, 1.0), (-0.6871, 0.3767, 0.35), (-0.6871, -0.3767, 0.35), (-0.08683, 0.3767, 0.35), (-0.08683, -0.3767, 0.35), (-0.2951, -0.4238, 1.936), (4.768e-07, 0.3767, 1.0), (0.2259, -0.3767, 1.0), (0.3542, 0.1001, 1.936), (-0.6871, 0.3767, 0.0), (-0.6871, -0.3767, 0.0), (-0.08683, 0.3767, 0.0), (-0.08683, -0.3767, 0.0), (-0.499, -0.4238, 1.936), (0.08683, 0.3767, 0.9555), (0.08683, -0.3767, 0.9555), (0.6339, -0.3767, 0.9555), (0.6339, 0.3767, 0.9555), (-0.08683, 0.3767, 0.9555), (-0.08683, -0.3767, 0.9555), (-0.6339, -0.3767, 0.9555), (-0.6339, 0.3767, 0.9555), (0.6871, -0.597, 0.35), (0.08683, -0.597, 0.35), (0.6871, -0.597, 0.0), (0.08683, -0.597, 0.0), (-0.6871, -0.597, 0.35), (-0.08683, -0.597, 0.35), (-0.6871, -0.597, 0.0), (-0.08683, -0.597, 0.0), (-0.08683, 0.3767, 0.5317), (-0.6871, 0.3767, 0.5317), (-0.08683, -0.3767, 0.5317), (-0.6871, -0.3767, 0.5317), (0.08683, 0.3767, 0.5317), (0.6871, 0.3767, 0.5317), (0.08683, -0.3767, 0.5317), (0.6871, -0.3767, 0.5317), (0.7171, 0.4143, 0.3409), (0.7171, -0.4143, 0.3409), (0.05682, 0.4143, 0.3409), (0.05682, -0.4143, 0.3409), (0.05682, 0.4143, 0.5407), (0.7171, 0.4143, 0.5407), (0.05682, -0.4143, 0.5407), (0.7171, -0.4143, 0.5407), (-0.7171, 0.4143, 0.3409), (-0.7171, -0.4143, 0.3409), (-0.05682, 0.4143, 0.3409), (-0.05682, -0.4143, 0.3409), (-0.05682, 0.4143, 0.5407), (-0.7171, 0.4143, 0.5407), (-0.05682, -0.4143, 0.5407), (-0.7171, -0.4143, 0.5407), (-0.5944, -0.4238, 1.783), (0.1118, -0.4238, 1.936), (-0.2971, -0.4238, 1.665), (-0.2021, -0.4238, 1.665), (0.6339, -0.3767, 1.275), (0.6339, 0.3767, 1.275), (-0.6339, -0.3767, 1.275), (-0.6339, 0.3767, 1.275), (0.6871, -0.4238, 1.557), (0.6871, 0.4552, 1.557), (-0.6871, -0.4238, 1.557), (-0.6871, 0.4552, 1.557), (-0.1487, -0.3767, 1.0), (-0.2165, -0.3767, 1.275), (-0.1716, -0.4238, 1.557), (-0.2666, -0.4238, 1.557), (-0.1215, -0.3767, 1.275), (-0.2165, -0.4066, 1.274), (-0.1215, -0.4066, 1.274), (-0.1716, -0.4537, 1.556), (-0.2666, -0.4537, 1.556), (-0.2971, -0.4537, 1.664), (-0.2021, -0.4537, 1.664), (-0.499, -0.4537, 1.935), (-0.5944, -0.4537, 1.782), (-0.2437, -0.4066, 0.9988), (-0.1487, -0.4066, 0.9988), (0.6871, -0.4238, 1.936), (0.6339, -0.3767, 1.0), (0.2437, -0.3767, 1.0), (0.499, -0.4238, 1.936), (0.5823, -0.4238, 1.748), (0.3366, -0.4237, 1.636), (0.2416, -0.4237, 1.636), (0.6339, -0.3767, 1.275), (0.6871, -0.4238, 1.557), (0.1487, -0.3767, 1.0), (0.236, -0.3767, 1.275), (0.2044, -0.4238, 1.557), (0.2994, -0.4238, 1.557), (0.141, -0.3767, 1.275), (0.236, -0.4066, 1.274), (0.141, -0.4066, 1.274), (0.2044, -0.4537, 1.556), (0.2994, -0.4537, 1.556), (0.3366, -0.4537, 1.634), (0.2416, -0.4537, 1.634), (0.499, -0.4537, 1.935), (0.5823, -0.4537, 1.747), (0.2437, -0.4066, 0.9988), (0.1487, -0.4066, 0.9988), (4.768e-07, -0.3767, 1.275), (-0.086, -0.4238, 1.557), (0.03575, -0.4688, 1.557), (0.03571, 0.355, 1.936), (-0.277, 0.08793, 1.936)], [(230, 243), (243, 304)], [(0, 2, 3, 1), (117, 107, 106, 113, 118), (116, 109, 112, 107, 117), (118, 113, 114, 108, 115), (4, 6, 7, 5), (121, 103, 102, 99, 122), (120, 105, 111, 103, 121), (122, 99, 100, 101, 119), (19, 20, 147, 18), (66, 65, 8, 9), (68, 67, 66, 9, 75, 76, 46), (11, 10, 12, 13), (138, 137, 144, 146), (14, 198, 141, 139), (198, 199, 142, 141), (135, 138, 146, 143), (148, 41, 159), (28, 24, 23, 26), (8, 22, 21, 20, 19, 163, 73, 74, 9), (92, 166, 78, 50, 79), (17, 49, 157, 18), (16, 47, 48, 15), (18, 157, 77, 169, 19), (65, 69, 51, 8), (52, 22, 8, 51), (54, 23, 24, 56), (22, 52, 56, 24), (28, 22, 24), (28, 26, 25, 27), (20, 21, 27, 25), (21, 22, 28, 27), (41, 148, 43, 42), (71, 30, 29, 70), (68, 46, 84, 83, 30, 71, 72), (32, 34, 33, 31), (35, 36, 128, 127), (126, 123, 131, 134), (36, 38, 130, 128), (123, 124, 133, 131), (17, 18, 147), (60, 58, 53, 55), (29, 30, 82, 81, 162, 42, 43, 44, 45), (89, 79, 50, 86, 165), (159, 41, 157, 49), (40, 39, 48, 47), (41, 42, 168, 85, 157), (70, 29, 51, 69), (52, 51, 29, 45), (54, 56, 55, 53), (45, 55, 56, 52), (60, 55, 45), (60, 59, 57, 58), (43, 57, 59, 44), (44, 59, 60, 45), (190, 186, 63, 177), (66, 67, 68, 72, 71, 70, 69, 65), (171, 164, 85, 168), (30, 83, 87, 82), (82, 87, 111, 105, 104, 81), (83, 84, 88, 87), (87, 88, 89, 102, 103, 111), (84, 46, 80, 88), (79, 89, 96, 93), (76, 91, 80, 46), (92, 79, 93, 98), (9, 74, 90, 75), (75, 90, 91, 76), (74, 73, 106, 107, 112, 90), (90, 112, 109, 110, 92, 91), (170, 169, 77, 167), (95, 94, 93, 96), (97, 98, 93, 94), (89, 88, 95, 96), (80, 91, 97, 94), (91, 92, 98, 97), (88, 80, 94, 95), (105, 120, 119, 101, 104), (164, 165, 86, 85), (109, 116, 115, 108, 110), (166, 167, 77, 78), (0, 1, 115, 116), (2, 0, 116, 117), (1, 3, 118, 115), (3, 2, 117, 118), (4, 5, 119, 120), (6, 4, 120, 121), (5, 7, 122, 119), (7, 6, 121, 122), (34, 125, 124, 33), (31, 123, 126, 32), (32, 126, 125, 34), (33, 124, 123, 31), (133, 129, 127, 131), (134, 128, 130, 132), (131, 127, 128, 134), (132, 130, 129, 133), (38, 37, 129, 130), (125, 126, 134, 132), (37, 35, 127, 129), (124, 125, 132, 133), (13, 12, 136, 137), (10, 11, 138, 135), (11, 13, 137, 138), (12, 10, 135, 136), (145, 143, 139, 141), (146, 144, 142, 140), (143, 146, 140, 139), (144, 145, 141, 142), (137, 136, 145, 144), (199, 197, 140, 142), (197, 14, 139, 140), (136, 135, 143, 145), (192, 187, 64, 183), (185, 177, 63, 182), (191, 186, 61, 181), (184, 176, 62, 180), (58, 57, 154, 155), (53, 58, 155, 152), (54, 53, 152, 153), (25, 26, 151, 150), (26, 23, 149, 151), (23, 54, 153, 149), (20, 25, 150, 147), (148, 154, 57, 43), (161, 156, 160), (48, 156, 161, 15), (48, 39, 158, 156), (154, 158, 39, 155), (159, 158, 154, 148), (39, 40, 155), (17, 147, 150, 161), (150, 151, 15, 161), (15, 151, 16), (160, 158, 159, 157), (160, 157, 17, 161), (159, 49, 157), (49, 17, 157), (156, 158, 160), (110, 108, 114, 167, 166, 92), (100, 99, 102, 89, 165, 164), (73, 163, 170, 167, 114, 113, 106), (81, 104, 101, 100, 164, 171, 162), (50, 78, 77, 157), (50, 157, 85, 86), (163, 19, 169, 170), (162, 171, 168, 42), (35, 172, 178, 175, 36), (37, 173, 188, 172, 35), (38, 174, 179, 173, 37), (36, 175, 189, 174, 38), (181, 61, 176, 184), (183, 64, 177, 185), (187, 190, 177, 64), (174, 183, 185, 179), (172, 181, 184, 178), (178, 184, 180, 175), (188, 191, 181, 172), (179, 185, 182, 173), (189, 192, 183, 174), (192, 189, 195, 196), (173, 182, 191, 188), (62, 176, 190, 187), (182, 63, 186, 191), (180, 62, 187, 192), (176, 61, 186, 190), (193, 194, 196, 195), (189, 175, 193, 195), (175, 180, 194, 193), (180, 192, 196, 194), (222, 209, 202, 218), (224, 215, 203, 219), (217, 214, 202, 209), (223, 213, 200, 218), (216, 212, 201, 208), (14, 197, 207, 210, 204), (198, 14, 204, 220, 205), (199, 198, 205, 211, 206), (197, 199, 206, 221, 207), (213, 216, 208, 200), (215, 217, 209, 203), (219, 203, 209, 222), (206, 211, 217, 215), (204, 210, 216, 213), (210, 207, 212, 216), (220, 204, 213, 223), (211, 205, 214, 217), (221, 206, 215, 224), (224, 228, 227, 221), (205, 220, 223, 214), (201, 219, 222, 208), (214, 223, 218, 202), (212, 224, 219, 201), (208, 222, 218, 200), (225, 227, 228, 226), (221, 227, 225, 207), (207, 225, 226, 212), (212, 226, 228, 224), (308, 307, 232, 231), (231, 232, 234, 256, 249, 247, 246, 248, 255, 233), (236, 235, 287, 288), (235, 236, 240, 239), (238, 236, 288, 290), (284, 286, 294, 292), (286, 285, 293, 294), (318, 316, 320, 323), (312, 308, 310, 314), (240, 242, 241, 239), (238, 237, 241, 242), (237, 235, 239, 241), (240, 236, 271, 273), (310, 246, 247, 309), (265, 266, 263, 264), (251, 253, 298, 296), (250, 258, 259, 251), (282, 280, 300, 302), (281, 282, 302, 301), (252, 250, 295, 297), (262, 303, 327, 326), (246, 310, 308, 231), (259, 258, 260, 261), (253, 261, 260, 252), (252, 260, 258, 250), (261, 253, 276, 278), (270, 269, 268, 267), (271, 272, 274, 273), (275, 277, 278, 276), (242, 240, 273, 274), (236, 238, 272, 271), (238, 242, 274, 272), (253, 251, 275, 276), (251, 259, 277, 275), (259, 261, 278, 277), (270, 280, 282, 269), (267, 279, 280, 270), (269, 282, 281, 268), (268, 281, 279, 267), (266, 265, 286, 284), (263, 266, 284, 283), (265, 264, 285, 286), (264, 263, 283, 285), (293, 291, 289, 290), (294, 293, 290, 288), (291, 292, 287, 289), (292, 294, 288, 287), (285, 283, 291, 293), (283, 284, 292, 291), (237, 238, 290, 289), (235, 237, 289, 287), (301, 298, 297, 299), (302, 296, 298, 301), (299, 297, 295, 300), (300, 295, 296, 302), (250, 251, 296, 295), (279, 281, 301, 299), (280, 279, 299, 300), (253, 252, 297, 298), (314, 310, 309, 313), (312, 311, 307, 308), (229, 230, 311, 312), (244, 314, 313, 245), (229, 312, 314, 244), (245, 313, 318, 305, 303, 262), (313, 309, 316, 318), (249, 316, 309, 247), (317, 306, 325, 322), (319, 317, 322, 321), (320, 328, 329, 321), (324, 323, 322, 325), (323, 320, 321, 322), (327, 324, 325, 326), (306, 262, 326, 325), (305, 318, 323, 324), (315, 319, 321, 329), (303, 305, 324, 327), (249, 315, 329, 328), (316, 249, 328, 320), (342, 347, 344, 340), (333, 350, 351, 334), (330, 333, 334, 335, 342, 338), (338, 342, 340, 337), (332, 331, 337, 340), (341, 346, 349, 336), (343, 345, 346, 341), (344, 345, 353, 352), (348, 349, 346, 347), (347, 346, 345, 344), (351, 350, 349, 348), (336, 349, 350, 333), (335, 348, 347, 342), (339, 353, 345, 343), (334, 351, 348, 335), (332, 352, 353, 339), (340, 344, 352, 332), (319, 315, 339, 343, 354), (341, 356, 354, 343), (317, 319, 354, 355), (254, 262, 306, 317, 355), (336, 333, 304, 356, 341), (355, 356, 304, 254), (356, 355, 354), (229, 244, 245, 262, 358, 357, 257, 333, 230), (254, 358, 262), (304, 333, 257), (357, 358, 254, 304, 257)])
me_cube_003.polygons.foreach_set('material_index', [3, 0, 0, 0, 3, 0, 0, 0, 0, 0, 0, 1, 1, 1, 1, 1, 0, 2, 0, 0, 0, 2, 0, 0, 0, 2, 2, 2, 2, 2, 2, 0, 0, 0, 1, 1, 1, 1, 1, 0, 2, 0, 0, 0, 2, 0, 0, 0, 2, 2, 2, 2, 2, 2, 0, 0, 2, 0, 0, 0, 0, 0, 0, 0, 0, 0, 0, 0, 0, 2, 0, 0, 0, 0, 0, 0, 0, 2, 0, 2, 4, 4, 4, 4, 4, 4, 4, 4, 1, 1, 1, 1, 1, 1, 1, 1, 1, 1, 1, 1, 1, 1, 1, 1, 1, 1, 1, 1, 1, 1, 1, 1, 0, 0, 0, 0, 2, 2, 2, 2, 2, 2, 2, 2, 2, 2, 2, 2, 2, 2, 2, 2, 2, 2, 2, 0, 0, 2, 0, 0, 0, 0, 0, 0, 0, 0, 0, 0, 0, 0, 0, 0, 0, 0, 0, 0, 0, 0, 0, 0, 0, 0, 0, 0, 0, 0, 0, 0, 0, 0, 0, 0, 0, 0, 0, 0, 0, 0, 0, 0, 0, 0, 0, 0, 0, 0, 0, 0, 0, 0, 0, 0, 0, 0, 0, 0, 0, 1, 1, 3, 3, 3, 1, 1, 1, 1, 3, 3, 3, 3, 1, 1, 3, 3, 1, 1, 3, 1, 1, 3, 3, 3, 3, 1, 3, 3, 3, 3, 3, 3, 3, 3, 1, 1, 1, 1, 1, 1, 1, 1, 1, 1, 1, 1, 1, 1, 3, 3, 1, 1, 1, 1, 3, 1, 1, 3, 1, 1, 1, 1, 1, 1, 1, 1, 1, 1, 1, 1, 1, 1, 1, 1, 1, 1, 1, 1, 1, 1, 1, 1, 1, 1, 1, 1, 1, 1, 1, 1, 1, 1, 1, 1, 1, 4, 4, 4, 4, 4, 0, 0, 1, 4, 4, 0])
me_cube_003.materials.append(mat_skin)
me_cube_003.materials.append(mat_brown)
me_cube_003.materials.append(mat_hair)
me_cube_003.materials.append(mat_black)
me_cube_003.materials.append(mat_white)
me_cube_003.use_remesh_preserve_volume = False
me_cube_003.use_remesh_preserve_attributes = False
me_cube_003.use_mirror_vertex_groups = False
me_cube_003.update()
me_cube_008 = bpy.data.meshes.new('Cube.008')
me_cube_008.from_pydata([(0.1164, 0.0, -0.09738), (-0.2009, 0.0, 0.09738), (-0.2009, 0.0, -0.09738), (0.08444, 0.0, -0.09738), (0.1164, 0.0, 0.09738), (0.08444, 0.0, 0.09738), (1.196, 0.0, -0.09738), (0.8791, 0.0, 0.09738), (0.8791, 0.0, -0.09738), (1.164, 0.0, -0.09738), (1.196, 0.0, 0.09738), (1.164, 0.0, 0.09738)], [], [(3, 0, 4, 5, 1, 2), (9, 6, 10, 11, 7, 8)])
me_cube_008.materials.append(mat_skin)
me_cube_008.materials.append(mat_brown)
me_cube_008.materials.append(mat_hair)
me_cube_008.materials.append(mat_black)
me_cube_008.materials.append(mat_white)
me_cube_008.use_remesh_preserve_volume = False
me_cube_008.use_remesh_preserve_attributes = False
me_cube_008.use_mirror_vertex_groups = False
me_cube_008.update()
me_cube_002 = bpy.data.meshes.new('Cube.002')
me_cube_002.from_pydata([(-0.127, -1.115, 2.953), (-0.127, -1.115, 2.826), (-0.127, -1.033, 2.953), (-0.127, -1.033, 2.826), (0.127, -1.115, 2.953), (0.127, -1.115, 2.826), (0.127, -1.033, 2.953), (0.127, -1.033, 2.826), (0.287, -1.033, 2.742), (0.287, -1.033, 2.869), (0.287, -1.115, 2.869), (0.287, -1.115, 2.742), (-0.287, -1.033, 2.869), (-0.287, -1.115, 2.869), (-0.287, -1.115, 2.742), (-0.287, -1.033, 2.742), (0.7174, -1.033, 2.742), (0.7174, -1.033, 2.869), (0.7174, -1.115, 2.869), (0.7174, -1.115, 2.742), (-0.7174, -1.033, 2.869), (-0.7174, -1.115, 2.869), (-0.7174, -1.115, 2.742), (-0.7174, -1.033, 2.742), (-0.3987, -1.115, 2.742), (-0.6057, -1.115, 2.742), (-0.6057, -1.115, 2.869), (-0.3987, -1.115, 2.869), (-0.3987, -1.033, 2.742), (-0.6057, -1.033, 2.742), (-0.6057, -1.033, 2.869), (-0.3987, -1.033, 2.869), (0.3987, -1.115, 2.869), (0.6057, -1.115, 2.869), (0.6057, -1.115, 2.742), (0.3987, -1.115, 2.742), (0.3987, -1.033, 2.869), (0.6057, -1.033, 2.869), (0.6057, -1.033, 2.742), (0.3987, -1.033, 2.742), (0.287, -1.033, 2.622), (0.287, -1.115, 2.622), (-0.287, -1.115, 2.622), (-0.287, -1.033, 2.622), (0.7174, -1.033, 2.622), (0.7174, -1.115, 2.622), (-0.7174, -1.115, 2.622), (-0.7174, -1.033, 2.622), (-0.6057, -1.115, 2.622), (0.3987, -1.115, 2.622), (-0.6057, -1.033, 2.622), (0.3987, -1.033, 2.622), (-0.3987, -1.115, 2.622), (-0.3987, -1.033, 2.622), (0.6057, -1.115, 2.622), (0.6057, -1.033, 2.622), (0.287, -1.033, 2.539), (0.287, -1.115, 2.539), (-0.287, -1.115, 2.539), (-0.287, -1.033, 2.539), (0.7174, -1.033, 2.539), (0.7174, -1.115, 2.539), (-0.7174, -1.115, 2.539), (-0.7174, -1.033, 2.539), (-0.6057, -1.115, 2.539), (0.3987, -1.115, 2.539), (-0.6057, -1.033, 2.539), (0.3987, -1.033, 2.539), (-0.3987, -1.115, 2.539), (-0.3987, -1.033, 2.539), (0.6057, -1.115, 2.539), (0.6057, -1.033, 2.539)], [], [(1, 3, 15, 14), (2, 3, 7, 6), (7, 5, 11, 8), (4, 5, 1, 0), (2, 6, 4, 0), (7, 3, 1, 5), (34, 33, 18, 19), (6, 7, 8, 9), (5, 4, 10, 11), (4, 6, 9, 10), (26, 25, 22, 21), (2, 0, 13, 12), (3, 2, 12, 15), (0, 1, 14, 13), (17, 16, 19, 18), (21, 22, 23, 20), (33, 37, 17, 18), (29, 23, 47, 50), (30, 26, 21, 20), (15, 28, 53, 43), (29, 30, 20, 23), (37, 38, 16, 17), (15, 12, 31, 28), (28, 31, 30, 29), (12, 13, 27, 31), (31, 27, 26, 30), (35, 39, 51, 49), (24, 28, 29, 25), (13, 14, 24, 27), (27, 24, 25, 26), (9, 8, 39, 36), (36, 39, 38, 37), (34, 19, 45, 54), (39, 35, 34, 38), (10, 9, 36, 32), (32, 36, 37, 33), (11, 10, 32, 35), (35, 32, 33, 34), (67, 71, 55, 51), (45, 44, 60, 61), (43, 53, 69, 59), (42, 43, 59, 58), (28, 24, 52, 53), (38, 34, 54, 55), (23, 22, 46, 47), (25, 29, 50, 48), (39, 8, 40, 51), (22, 25, 48, 46), (8, 11, 41, 40), (16, 38, 55, 44), (24, 14, 42, 52), (14, 15, 43, 42), (19, 16, 44, 45), (11, 35, 49, 41), (64, 66, 63, 62), (71, 70, 61, 60), (58, 59, 69, 68), (56, 57, 65, 67), (47, 46, 62, 63), (51, 55, 54, 49), (46, 48, 64, 62), (54, 45, 61, 70), (41, 49, 65, 57), (44, 55, 71, 60), (50, 47, 63, 66), (65, 70, 71, 67), (51, 40, 56, 67), (40, 41, 57, 56), (49, 54, 70, 65), (52, 42, 58, 68), (53, 50, 66, 69), (69, 66, 64, 68), (68, 64, 48, 52), (52, 48, 50, 53)])
me_cube_002.materials.append(mat_black)
me_cube_002.use_remesh_preserve_volume = False
me_cube_002.use_remesh_preserve_attributes = False
me_cube_002.use_mirror_vertex_groups = False
me_cube_002.update()
me_cube_001 = bpy.data.meshes.new('Cube.001')
me_cube_001.from_pydata([(-0.3122, -1.195, 2.399), (-0.3899, -1.195, 2.106), (-0.5001, -0.4447, 2.187), (-0.3172, -0.3641, 2.351), (0.3899, -1.195, 2.106), (0.3172, -1.195, 2.399), (0.3172, -0.3641, 2.351), (0.5001, -0.4447, 2.187), (-0.3899, -1.195, 1.738), (-0.1614, -1.195, 1.509), (-0.2071, -0.805, 1.399), (-0.5001, -0.6759, 1.716), (0.1614, -1.195, 1.509), (0.3899, -1.195, 1.738), (0.5001, -0.6759, 1.716), (0.2071, -0.805, 1.399), (-0.2071, -1.086, 1.399), (-0.5001, -1.086, 1.692), (0.5001, -1.086, 1.692), (0.2071, -1.086, 1.399), (0.5001, -1.086, 2.216), (-0.5001, -1.086, 2.216), (0.0, -1.086, 2.216), (0.5001, -1.195, 2.216), (0.2, -1.195, 2.216), (-0.5001, -1.086, 2.216), (0.0, -1.086, 2.216), (0.5001, -1.086, 2.216), (-0.5001, -1.195, 2.216), (-0.2, -1.195, 2.216), (0.005029, -1.195, 2.399)], [(26, 27)], [(0, 30, 5, 6, 3), (10, 11, 2, 3, 6, 7, 14, 15), (14, 7, 20, 18), (7, 6, 5, 23, 20), (17, 21, 2, 11), (10, 16, 17, 11), (19, 15, 14, 18), (10, 15, 19, 16), (8, 9, 12, 13, 4, 1), (9, 8, 17, 16), (13, 12, 19, 18), (12, 9, 16, 19), (4, 13, 18, 20), (8, 1, 21, 17), (22, 21, 1, 4, 20), (22, 20, 23, 24), (21, 22, 26, 25), (25, 26, 29, 28), (3, 2, 21, 25, 28, 0), (29, 30, 0, 28), (29, 26, 30), (22, 24, 30), (5, 30, 24, 23)])
me_cube_001.materials.append(mat_hair)
me_cube_001.use_remesh_preserve_volume = False
me_cube_001.use_remesh_preserve_attributes = False
me_cube_001.use_mirror_vertex_groups = False
me_cube_001.update()
arm_armature_001 = bpy.data.armatures.new('Armature.001')  # bones are not reproduced

# ---- objects
ob_hat = bpy.data.objects.new('hat', me_cube_004)
ob_hemi = bpy.data.objects.new('Hemi', light_hemi)
ob_cowboy_hurt = bpy.data.objects.new('Cowboy hurt', me_cube_007)
ob_cowboy_dead = bpy.data.objects.new('Cowboy dead', me_cube_006)
ob_cowboy = bpy.data.objects.new('Cowboy', me_cube)
ob_cowboy_agressive = bpy.data.objects.new('Cowboy agressive', me_cube_003)
ob_eyelids = bpy.data.objects.new('eyelids', me_cube_008)
ob_glasses = bpy.data.objects.new('Glasses', me_cube_002)
ob_beard = bpy.data.objects.new('Beard', me_cube_001)
ob_point = bpy.data.objects.new('Point', light_point)
ob_armature = bpy.data.objects.new('Armature', arm_armature_001)

# ---- transforms, parenting, visibility, modifiers, constraints
ob_hat.location = (0.0, 0.0, 0.0)
ob_hat.lock_rotations_4d = False
ob_hat.empty_display_type = 'ARROWS'
ob_hat.hide_viewport = True
ob_hat.lineart.crease_threshold = 0.0
_vg = ob_hat.vertex_groups.new(name='Root')
_vg = ob_hat.vertex_groups.new(name='Body')
_vg = ob_hat.vertex_groups.new(name='Head')
_vg = ob_hat.vertex_groups.new(name='Arm.L')
_vg = ob_hat.vertex_groups.new(name='Leg.L')
_vg = ob_hat.vertex_groups.new(name='Arm.R')
_vg = ob_hat.vertex_groups.new(name='Leg.R')
ob_hemi.location = (-0.2149, 0.3322, 8.141)
ob_hemi.lineart.crease_threshold = 0.0
ob_cowboy_hurt.parent = ob_armature
ob_cowboy_hurt.matrix_parent_inverse = Matrix(((1.0, 0.0, 0.0, 0.0), (0.0, -4.371e-08, -1.0, 1.105), (0.0, 1.0, -4.371e-08, 4.831e-08), (0.0, 0.0, 0.0, 1.0)))
ob_cowboy_hurt.location = (-9.537e-07, 8.196e-08, 0.0)
ob_cowboy_hurt.lock_rotations_4d = False
ob_cowboy_hurt.empty_display_type = 'ARROWS'
ob_cowboy_hurt.hide_viewport = True
ob_cowboy_hurt.lineart.crease_threshold = 0.0
_vg = ob_cowboy_hurt.vertex_groups.new(name='Root')
_vg = ob_cowboy_hurt.vertex_groups.new(name='Body')
_vg.add([223, 224, 225, 226, 227, 228, 237, 238, 239, 240, 241, 242, 243, 248, 249, 250, 251, 256, 297, 298, 299, 300, 301, 302, 303, 304, 305, 306, 307, 308, 309, 310, 311, 312, 313, 314, 315, 316, 317, 318, 319, 320, 321, 322, 323, 324, 325, 326, 327, 328, 329, 330, 331, 332, 333, 334, 335, 336, 337, 338, 339, 340, 341, 342, 343, 344, 345, 346, 347, 348, 384, 385], 1.0, 'REPLACE')
_vg = ob_cowboy_hurt.vertex_groups.new(name='Head')
_vg.add([0, 1, 2, 3, 4, 5, 6, 7, 8, 9, 10, 11, 12, 13, 14, 20, 21, 22, 23, 24, 25, 26, 27, 28, 29, 30, 31, 32, 33, 34, 35, 44, 45, 46, 47, 48, 49, 50, 51, 52, 53, 54, 55, 56, 57, 58, 59, 60, 61, 62, 63, 68, 69, 70, 71, 72, 73, 74, 75, 76, 77, 78, 79, 80, 81, 82, 83, 84, 85, 86, 87, 88, 89, 90, 91, 92, 93, 94, 95, 96, 97, 98, 99, 100, 101, 102, 103, 104, 105, 106, 107, 108, 109, 110, 111, 112, 113, 114, 115, 116, 141, 142, 143, 144, 145, 146, 147, 148, 149, 150, 151, 152, 153, 154, 155, 156, 157, 158, 159, 160, 161, 162, 163, 164, 165, 349, 350, 351, 352, 353, 354, 355, 356, 357, 358, 359, 360, 361, 362], 1.0, 'REPLACE')
_vg = ob_cowboy_hurt.vertex_groups.new(name='Arm.L')
_vg.add([15, 16, 17, 18, 19, 129, 130, 131, 132, 133, 134, 135, 136, 137, 138, 139, 140, 191, 192, 193, 194, 195, 196, 197, 198, 199, 200, 201, 202, 203, 204, 205, 206, 207, 208, 209, 210, 211, 212, 213, 214, 215, 216, 217, 218, 219, 220, 221, 222], 1.0, 'REPLACE')
_vg = ob_cowboy_hurt.vertex_groups.new(name='Leg.L')
_vg.add([229, 230, 231, 232, 233, 234, 235, 236, 257, 258, 259, 260, 265, 266, 267, 268, 277, 278, 279, 280, 281, 282, 283, 284, 285, 286, 287, 288, 366, 367, 368, 369, 370, 371, 372, 373, 374, 375, 376, 377, 378, 379, 380, 381, 382, 383], 1.0, 'REPLACE')
_vg = ob_cowboy_hurt.vertex_groups.new(name='Arm.R')
_vg.add([36, 37, 38, 39, 40, 41, 42, 43, 64, 65, 66, 67, 117, 118, 119, 120, 121, 122, 123, 124, 125, 126, 127, 128, 166, 167, 168, 169, 170, 171, 172, 173, 174, 175, 176, 177, 178, 179, 180, 181, 182, 183, 184, 185, 186, 187, 188, 189, 190, 363, 364, 365], 1.0, 'REPLACE')
_vg = ob_cowboy_hurt.vertex_groups.new(name='Leg.R')
_vg.add([244, 245, 246, 247, 252, 253, 254, 255, 261, 262, 263, 264, 269, 270, 271, 272, 273, 274, 275, 276, 289, 290, 291, 292, 293, 294, 295, 296], 1.0, 'REPLACE')
_m = ob_cowboy_hurt.modifiers.new('Armature', 'ARMATURE')
_m.object = ob_armature
ob_cowboy_dead.parent = ob_armature
ob_cowboy_dead.matrix_parent_inverse = Matrix(((1.0, 0.0, 0.0, 0.0), (0.0, -4.371e-08, -1.0, 1.105), (0.0, 1.0, -4.371e-08, 4.831e-08), (0.0, 0.0, 0.0, 1.0)))
ob_cowboy_dead.location = (0.0, 8.196e-08, 0.0)
ob_cowboy_dead.lock_rotations_4d = False
ob_cowboy_dead.empty_display_type = 'ARROWS'
ob_cowboy_dead.lineart.crease_threshold = 0.0
_vg = ob_cowboy_dead.vertex_groups.new(name='Root')
_vg = ob_cowboy_dead.vertex_groups.new(name='Body')
_vg.add([107, 108, 109, 110, 111, 112, 121, 122, 123, 124, 125, 126, 127, 132, 133, 134, 135, 140, 181, 182, 183, 184, 185, 186, 187, 188, 189, 190, 191, 192, 193, 194, 195, 196, 197, 198, 199, 200, 201, 202, 203, 204, 205, 206, 207, 208, 209, 210, 211, 212, 213, 214, 215, 216, 217, 218, 219, 220, 221, 222, 223, 224, 225, 226, 227, 228, 229, 230, 231, 232, 266, 267], 1.0, 'REPLACE')
_vg = ob_cowboy_dead.vertex_groups.new(name='Head')
_vg.add([0, 1, 2, 3, 4, 5, 6, 7, 8, 9, 10, 11, 12, 13, 14, 15, 16, 17, 18, 19, 20, 21, 22, 23, 24, 25, 26, 27, 28, 29, 30, 31, 32, 33, 34, 35, 36, 37, 38, 39, 40, 41, 42, 43, 44, 45, 46, 47, 48, 49, 50, 51, 52, 53, 54, 55, 56, 57, 58, 59, 60, 61, 62, 63, 64, 65, 66, 67, 68, 69, 70, 71, 72, 73, 74, 75, 76, 77, 78, 79, 80, 81, 82, 83, 84, 85, 86, 87, 88, 89, 90, 91, 92, 93, 94, 95, 96, 97, 98, 99, 100, 101, 102, 103, 104, 105, 106, 233, 234, 235, 236, 237, 238, 239, 240, 241, 242, 243, 244, 245, 246, 247, 268, 269, 270, 271, 272, 273, 274, 275, 276, 277, 278, 279, 280], 1.0, 'REPLACE')
_vg = ob_cowboy_dead.vertex_groups.new(name='Arm.L')
_vg.add([281, 282, 283, 284, 313, 314, 315, 316, 317, 318, 319, 320, 321, 322, 344, 345, 346, 347, 348, 349, 350, 351, 352, 353, 354, 355, 356, 357, 358, 359, 360, 361, 362, 363, 364, 365, 366, 367, 368, 369, 370, 371, 372, 373, 374, 375, 376, 377, 378], 1.0, 'REPLACE')
_vg = ob_cowboy_dead.vertex_groups.new(name='Leg.L')
_vg.add([113, 114, 115, 116, 117, 118, 119, 120, 141, 142, 143, 144, 149, 150, 151, 152, 161, 162, 163, 164, 165, 166, 167, 168, 169, 170, 171, 172, 248, 249, 250, 251, 252, 253, 254, 255, 256, 257, 258, 259, 260, 261, 262, 263, 264, 265], 1.0, 'REPLACE')
_vg = ob_cowboy_dead.vertex_groups.new(name='Arm.R')
_vg.add([285, 286, 287, 288, 289, 290, 291, 292, 293, 294, 295, 296, 297, 298, 299, 300, 301, 302, 303, 304, 305, 306, 307, 308, 309, 310, 311, 312, 323, 324, 325, 326, 327, 328, 329, 330, 331, 332, 333, 334, 335, 336, 337, 338, 339, 340, 341, 342, 343], 1.0, 'REPLACE')
_vg = ob_cowboy_dead.vertex_groups.new(name='Leg.R')
_vg.add([128, 129, 130, 131, 136, 137, 138, 139, 145, 146, 147, 148, 153, 154, 155, 156, 157, 158, 159, 160, 173, 174, 175, 176, 177, 178, 179, 180], 1.0, 'REPLACE')
_m = ob_cowboy_dead.modifiers.new('Armature', 'ARMATURE')
_m.object = ob_armature
ob_cowboy.parent = ob_armature
ob_cowboy.matrix_parent_inverse = Matrix(((1.0, 0.0, 0.0, 0.0), (0.0, -4.371e-08, -1.0, 1.105), (0.0, 1.0, -4.371e-08, 4.831e-08), (0.0, 0.0, 0.0, 1.0)))
ob_cowboy.location = (0.0, 0.0, 0.0)
ob_cowboy.lock_rotations_4d = False
ob_cowboy.empty_display_type = 'ARROWS'
ob_cowboy.hide_viewport = True
ob_cowboy.lineart.crease_threshold = 0.0
_vg = ob_cowboy.vertex_groups.new(name='Root')
_vg = ob_cowboy.vertex_groups.new(name='Body')
_vg.add([8, 9, 14, 15, 16, 17, 53, 54, 55, 60, 61, 62, 63, 94, 106, 107, 109, 131, 132, 253, 254, 255, 256, 257, 258, 259, 260, 261, 262, 263, 330, 331, 332, 333, 334, 335, 336, 337, 338, 339, 340, 341, 342, 343, 344], 1.0, 'REPLACE')
_vg = ob_cowboy.vertex_groups.new(name='Head')
_vg.add([0, 1, 2, 3, 4, 5, 6, 7, 10, 11, 12, 13, 26, 27, 28, 29, 30, 31, 32, 33, 34, 35, 36, 37, 38, 39, 40, 41, 42, 43, 44, 45, 46, 47, 48, 56, 57, 58, 59, 76, 77, 78, 79, 80, 81, 82, 83, 84, 85, 86, 87, 88, 89, 90, 91, 92, 93, 95, 96, 97, 98, 99, 100, 101, 102, 103, 104, 105, 108, 110, 111, 112, 113, 114, 115, 116, 117, 118, 141, 142, 143, 144, 145, 146, 147, 148, 149, 150, 151, 152, 153, 154, 155, 156, 157, 158, 159, 160, 161, 162, 163, 164, 165, 166, 167, 168, 169, 170, 171, 172, 173, 174, 175, 176, 177, 178, 179, 180, 181, 182, 183, 184, 185, 186, 187, 188, 189, 190, 191, 192, 193, 194, 195, 196, 197, 198, 264, 265, 266, 267, 268, 269, 270, 271, 272, 273], 1.0, 'REPLACE')
_vg = ob_cowboy.vertex_groups.new(name='Arm.L')
_vg.add([22, 23, 24, 25, 219, 220, 221, 222, 223, 224, 225, 226, 227, 228, 295, 296, 297, 298, 299, 300, 301, 302, 303, 304, 305, 306, 307, 308, 309, 310, 311, 312, 313, 314, 315, 316, 317, 318, 319, 320, 321, 322, 323, 324, 325, 326, 327, 328, 329], 1.0, 'REPLACE')
_vg = ob_cowboy.vertex_groups.new(name='Leg.L')
_vg.add([18, 19, 20, 21, 49, 50, 51, 52, 133, 134, 135, 136, 199, 200, 201, 202, 233, 234, 235, 236, 237, 238, 239, 240, 241, 242, 243, 244], 1.0, 'REPLACE')
_vg = ob_cowboy.vertex_groups.new(name='Arm.R')
_vg.add([68, 69, 70, 71, 72, 73, 74, 75, 119, 120, 121, 122, 123, 124, 125, 126, 207, 208, 209, 210, 211, 212, 213, 214, 215, 216, 217, 218, 274, 275, 276, 277, 278, 279, 280, 281, 282, 283, 284, 285, 286, 287, 288, 289, 290, 291, 292, 293, 294], 1.0, 'REPLACE')
_vg = ob_cowboy.vertex_groups.new(name='Leg.R')
_vg.add([64, 65, 66, 67, 127, 128, 129, 130, 137, 138, 139, 140, 203, 204, 205, 206, 229, 230, 231, 232, 245, 246, 247, 248, 249, 250, 251, 252], 1.0, 'REPLACE')
_m = ob_cowboy.modifiers.new('Armature', 'ARMATURE')
_m.object = ob_armature
ob_cowboy_agressive.parent = ob_armature
ob_cowboy_agressive.matrix_parent_inverse = Matrix(((1.0, 0.0, 0.0, 0.0), (0.0, -4.371e-08, -1.0, 1.105), (0.0, 1.0, -4.371e-08, 4.831e-08), (0.0, 0.0, 0.0, 1.0)))
ob_cowboy_agressive.location = (0.0, 8.196e-08, 0.0)
ob_cowboy_agressive.lock_rotations_4d = False
ob_cowboy_agressive.empty_display_type = 'ARROWS'
ob_cowboy_agressive.hide_viewport = True
ob_cowboy_agressive.lineart.crease_threshold = 0.0
_vg = ob_cowboy_agressive.vertex_groups.new(name='Root')
_vg = ob_cowboy_agressive.vertex_groups.new(name='Body')
_vg.add([229, 230, 231, 232, 233, 234, 243, 244, 245, 246, 247, 248, 249, 254, 255, 256, 257, 262, 303, 304, 305, 306, 307, 308, 309, 310, 311, 312, 313, 314, 315, 316, 317, 318, 319, 320, 321, 322, 323, 324, 325, 326, 327, 328, 329, 330, 331, 332, 333, 334, 335, 336, 337, 338, 339, 340, 341, 342, 343, 344, 345, 346, 347, 348, 349, 350, 351, 352, 353, 354, 355, 356, 357, 358], 1.0, 'REPLACE')
_vg = ob_cowboy_agressive.vertex_groups.new(name='Head')
_vg.add([0, 1, 2, 3, 4, 5, 6, 7, 8, 9, 15, 16, 17, 18, 19, 20, 21, 22, 23, 24, 25, 26, 27, 28, 29, 30, 39, 40, 41, 42, 43, 44, 45, 46, 47, 48, 49, 50, 51, 52, 53, 54, 55, 56, 57, 58, 59, 60, 65, 66, 67, 68, 69, 70, 71, 72, 73, 74, 75, 76, 77, 78, 79, 80, 81, 82, 83, 84, 85, 86, 87, 88, 89, 90, 91, 92, 93, 94, 95, 96, 97, 98, 99, 100, 101, 102, 103, 104, 105, 106, 107, 108, 109, 110, 111, 112, 113, 114, 115, 116, 117, 118, 119, 120, 121, 122, 147, 148, 149, 150, 151, 152, 153, 154, 155, 156, 157, 158, 159, 160, 161, 162, 163, 164, 165, 166, 167, 168, 169, 170, 171], 1.0, 'REPLACE')
_vg = ob_cowboy_agressive.vertex_groups.new(name='Arm.L')
_vg.add([10, 11, 12, 13, 14, 135, 136, 137, 138, 139, 140, 141, 142, 143, 144, 145, 146, 197, 198, 199, 200, 201, 202, 203, 204, 205, 206, 207, 208, 209, 210, 211, 212, 213, 214, 215, 216, 217, 218, 219, 220, 221, 222, 223, 224, 225, 226, 227, 228], 1.0, 'REPLACE')
_vg = ob_cowboy_agressive.vertex_groups.new(name='Leg.L')
_vg.add([235, 236, 237, 238, 239, 240, 241, 242, 263, 264, 265, 266, 271, 272, 273, 274, 283, 284, 285, 286, 287, 288, 289, 290, 291, 292, 293, 294], 1.0, 'REPLACE')
_vg = ob_cowboy_agressive.vertex_groups.new(name='Arm.R')
_vg.add([31, 32, 33, 34, 35, 36, 37, 38, 61, 62, 63, 64, 123, 124, 125, 126, 127, 128, 129, 130, 131, 132, 133, 134, 172, 173, 174, 175, 176, 177, 178, 179, 180, 181, 182, 183, 184, 185, 186, 187, 188, 189, 190, 191, 192, 193, 194, 195, 196], 1.0, 'REPLACE')
_vg = ob_cowboy_agressive.vertex_groups.new(name='Leg.R')
_vg.add([250, 251, 252, 253, 258, 259, 260, 261, 267, 268, 269, 270, 275, 276, 277, 278, 279, 280, 281, 282, 295, 296, 297, 298, 299, 300, 301, 302], 1.0, 'REPLACE')
_m = ob_cowboy_agressive.modifiers.new('Armature', 'ARMATURE')
_m.object = ob_armature
ob_eyelids.location = (-0.4978, -0.9798, 3.034)
ob_eyelids.lock_rotations_4d = False
ob_eyelids.empty_display_type = 'ARROWS'
ob_eyelids.lineart.crease_threshold = 0.0
_vg = ob_eyelids.vertex_groups.new(name='Root')
_vg = ob_eyelids.vertex_groups.new(name='Body')
_vg = ob_eyelids.vertex_groups.new(name='Head')
_vg = ob_eyelids.vertex_groups.new(name='Arm.L')
_vg = ob_eyelids.vertex_groups.new(name='Leg.L')
_vg = ob_eyelids.vertex_groups.new(name='Arm.R')
_vg = ob_eyelids.vertex_groups.new(name='Leg.R')
ob_glasses.location = (0.0, 0.0, 0.0)
ob_glasses.hide_viewport = True
ob_glasses.lineart.crease_threshold = 0.0
ob_beard.location = (0.0, 0.0, 0.0)
ob_beard.hide_viewport = True
ob_beard.lineart.crease_threshold = 0.0
ob_point.location = (2.101, -10.99, 5.9)
ob_point.lineart.crease_threshold = 0.0
ob_armature.location = (0.0, 0.0, 1.105)
ob_armature.rotation_euler = (-1.571, -0.0, 0.0)
ob_armature.show_in_front = True
ob_armature.lineart.crease_threshold = 0.0

# ---- collection membership
col_collection_1.objects.link(ob_hat)
col_collection_1.objects.link(ob_hemi)
col_collection_1.objects.link(ob_cowboy_hurt)
col_collection_1.objects.link(ob_cowboy_dead)
col_collection_1.objects.link(ob_cowboy)
col_collection_1.objects.link(ob_cowboy_agressive)
col_collection_1.objects.link(ob_eyelids)
col_collection_4.objects.link(ob_glasses)
col_collection_4.objects.link(ob_beard)
col_collection_4.objects.link(ob_point)
col_collection_4.objects.link(ob_armature)

# ---- scene / render settings (as saved in the file)
scene.frame_start = 1; scene.frame_end = 250; scene.frame_set(1)
scene.render.engine = 'BLENDER_EEVEE_NEXT'
scene.render.resolution_percentage = 50
scene.render.dither_intensity = 0.0
scene.cycles.use_denoising = False
scene.cycles.samples = 128
scene.cycles.sampling_pattern = 'TABULATED_SOBOL'
scene.cycles.use_adaptive_sampling = False
scene.cycles.use_light_tree = False
scene.cycles.blur_glossy = 0.0
scene.cycles.sample_clamp_indirect = 0.0
scene.view_settings.view_transform = 'Standard'
bpy.context.view_layer.update()

# ---- added for rendering (the .blend has no active camera): camera
cam_auto = bpy.data.cameras.new('AutoCamera')
cam_auto.lens = 50.0
cam_auto.sensor_width = 36.0
cam_auto.clip_end = 1000.0
ob_auto_camera = bpy.data.objects.new('AutoCamera', cam_auto)
scene.collection.objects.link(ob_auto_camera)
ob_auto_camera.location = (11.9141, -12.0668, 9.95465)
ob_auto_camera.rotation_euler = (1.09748, -7.21219e-08, 0.694738)
scene.camera = ob_auto_camera
bpy.context.view_layer.update()
